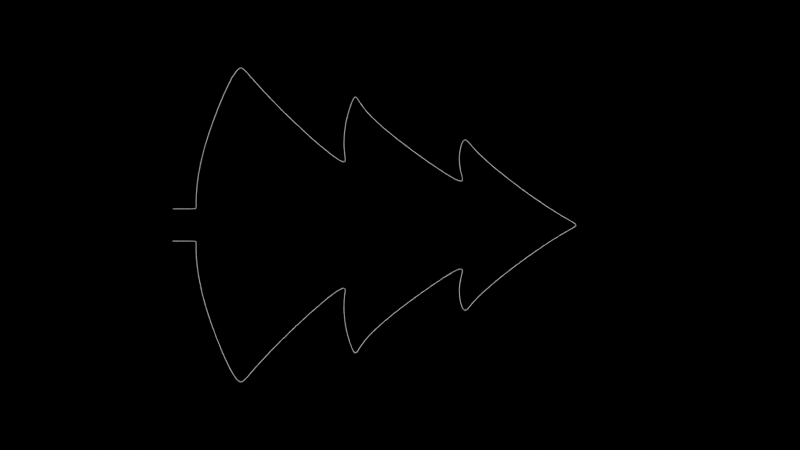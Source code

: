 # Source: outline.blend  (saved by Blender 3.6.13; exported with 4.5.12 LTS)
import bpy
from mathutils import Matrix  # noqa: F401  (used for matrix-valued properties, if any)

bpy.ops.wm.read_factory_settings(use_empty=True)
scene = bpy.context.scene
scene.name = 'Scene'

# ---- collections
col_collection = bpy.data.collections.new('Collection'); scene.collection.children.link(col_collection)

# ---- materials (node trees are filled in below, after node groups)
mat_material_001 = bpy.data.materials.new('Material.001')
mat_material_001.use_transparent_shadow = False

# ---- node groups
ng_auto_smooth = bpy.data.node_groups.new('Auto Smooth', 'GeometryNodeTree')
_s = ng_auto_smooth.interface.new_socket(name='Geometry', in_out='OUTPUT', socket_type='NodeSocketGeometry')
_s = ng_auto_smooth.interface.new_socket(name='Geometry', in_out='INPUT', socket_type='NodeSocketGeometry')
_s = ng_auto_smooth.interface.new_socket(name='Angle', in_out='INPUT', socket_type='NodeSocketFloat')
_s.subtype = 'ANGLE'
_s.min_value = 0.0
_s.max_value = 3.142
ng_auto_smooth.is_modifier = True
_N = ng_auto_smooth.nodes; _L = ng_auto_smooth.links
n0 = _N.new('NodeGroupOutput'); n0.name = 'Group Output'; n0.location = (480, -100)
n1 = _N.new('NodeGroupInput'); n1.name = 'Group Input'; n1.location = (-420, -300)
n2 = _N.new('NodeGroupInput'); n2.name = 'Group Input.001'; n2.location = (-60, -100)
n3 = _N.new('GeometryNodeSetShadeSmooth'); n3.name = 'Set Shade Smooth'; n3.location = (120, -100)
n3.domain = 'EDGE'
n4 = _N.new('GeometryNodeSetShadeSmooth'); n4.name = 'Set Shade Smooth.001'; n4.location = (300, -100)
n5 = _N.new('GeometryNodeInputMeshEdgeAngle'); n5.name = 'Edge Angle'; n5.location = (-420, -220)
n6 = _N.new('GeometryNodeInputEdgeSmooth'); n6.name = 'Is Edge Smooth'; n6.location = (-60, -160)
n7 = _N.new('GeometryNodeInputShadeSmooth'); n7.name = 'Is Face Smooth'; n7.location = (-240, -340)
n8 = _N.new('FunctionNodeBooleanMath'); n8.name = 'Boolean Math'; n8.location = (-60, -220)
n9 = _N.new('FunctionNodeCompare'); n9.name = 'Compare'; n9.location = (-240, -180)
n9.operation = 'LESS_EQUAL'
_L.new(n5.outputs[0], n9.inputs[0])
_L.new(n4.outputs[0], n0.inputs[0])
_L.new(n1.outputs[1], n9.inputs[1])
_L.new(n9.outputs[0], n8.inputs[0])
_L.new(n7.outputs[0], n8.inputs[1])
_L.new(n2.outputs[0], n3.inputs[0])
_L.new(n6.outputs[0], n3.inputs[1])
_L.new(n3.outputs[0], n4.inputs[0])
_L.new(n8.outputs[0], n3.inputs[2])
n0.is_active_output = True

# ---- material node trees
mat_material_001.use_nodes = True; mat_material_001.node_tree.nodes.clear()
_N = mat_material_001.node_tree.nodes; _L = mat_material_001.node_tree.links
n0 = _N.new('ShaderNodeOutputMaterial'); n0.name = 'Material Output'; n0.location = (300, 300)
n1 = _N.new('ShaderNodeEmission'); n1.name = 'Emission'; n1.location = (10, 300)
_L.new(n1.outputs[0], n0.inputs[0])
n0.is_active_output = True

# ---- world
world_world = bpy.data.worlds.new('World'); scene.world = world_world
world_world.use_nodes = True; world_world.node_tree.nodes.clear()
_N = world_world.node_tree.nodes; _L = world_world.node_tree.links
n0 = _N.new('ShaderNodeOutputWorld'); n0.name = 'World Output'; n0.location = (300, 300)
n1 = _N.new('ShaderNodeBackground'); n1.name = 'Background'; n1.location = (10, 300)
n1.inputs[0].default_value = (0.0, 0.0, 0.0, 1.0)
_L.new(n1.outputs[0], n0.inputs[0])
n0.is_active_output = True
world_world.color = (0.05088, 0.05088, 0.05088)
world_world.use_sun_shadow = False
world_world.sun_shadow_jitter_overblur = 0.0

# ---- cameras
cam_camera_001 = bpy.data.cameras.new('Camera.001')
cam_camera_001.type = 'ORTHO'
cam_camera_001.sensor_width = 100.0
cam_camera_001.ortho_scale = 1e+04
cam_camera_001.display_size = 1000.0
cam_camera_001.show_limits = True

# ---- meshes
me_circle = bpy.data.meshes.new('Circle')
me_circle.from_pydata([(0.0, 10.0, 0.0), (-10.0, 0.0, 0.0), (0.0, -10.0, 0.0), (10.0, 0.0, 0.0)], [(1, 0), (2, 1), (3, 2), (0, 3)], [])
_uv = me_circle.uv_layers.new(name='UVMap')
_uv.uv.foreach_set('vector', [])
me_circle.update()
me_mesh_003 = bpy.data.meshes.new('Mesh.003')
me_mesh_003.from_pydata([(4.03, -56.41, 0.0), (4.03, -54.83, 0.0), (4.031, -53.61, 0.0), (4.033, -52.67, 0.0), (4.038, -51.98, 0.0), (4.045, -51.48, 0.0), (4.058, -51.13, 0.0), (4.076, -50.9, 0.0), (4.102, -50.76, 0.0), (4.138, -50.67, 0.0), (4.185, -50.63, 0.0), (4.246, -50.6, 0.0), (4.322, -50.59, 0.0), (4.417, -50.58, 0.0), (4.532, -50.58, 0.0), (4.67, -50.57, 0.0), (4.834, -50.57, 0.0), (5.025, -50.57, 0.0), (5.245, -50.57, 0.0), (5.496, -50.57, 0.0), (5.778, -50.57, 0.0), (6.094, -50.56, 0.0), (6.443, -50.56, 0.0), (6.826, -50.54, 0.0), (7.243, -50.53, 0.0), (7.695, -50.51, 0.0), (8.182, -50.48, 0.0), (8.702, -50.44, 0.0), (9.256, -50.39, 0.0), (9.844, -50.34, 0.0), (10.46, -50.27, 0.0), (11.12, -50.19, 0.0), (11.8, -50.09, 0.0), (12.52, -49.98, 0.0), (13.27, -49.86, 0.0), (14.05, -49.72, 0.0), (14.86, -49.56, 0.0), (15.7, -49.38, 0.0), (16.58, -49.18, 0.0), (17.48, -48.96, 0.0), (18.41, -48.72, 0.0), (19.38, -48.46, 0.0), (20.36, -48.18, 0.0), (21.38, -47.88, 0.0), (22.41, -47.55, 0.0), (23.46, -47.21, 0.0), (24.52, -46.85, 0.0), (25.58, -46.48, 0.0), (26.65, -46.09, 0.0), (27.71, -45.7, 0.0), (28.76, -45.29, 0.0), (29.79, -44.89, 0.0), (30.78, -44.48, 0.0), (31.74, -44.08, 0.0), (32.65, -43.69, 0.0), (33.51, -43.3, 0.0), (34.31, -42.93, 0.0), (35.06, -42.58, 0.0), (35.74, -42.24, 0.0), (36.35, -41.92, 0.0), (36.9, -41.61, 0.0), (37.39, -41.33, 0.0), (37.8, -41.06, 0.0), (38.16, -40.81, 0.0), (38.46, -40.58, 0.0), (38.71, -40.37, 0.0), (38.9, -40.16, 0.0), (39.04, -39.97, 0.0), (39.14, -39.79, 0.0), (39.2, -39.62, 0.0), (39.22, -39.45, 0.0), (39.19, -39.28, 0.0), (39.13, -39.11, 0.0), (39.03, -38.93, 0.0), (38.88, -38.74, 0.0), (38.7, -38.54, 0.0), (38.48, -38.32, 0.0), (38.22, -38.07, 0.0), (37.91, -37.8, 0.0), (37.55, -37.49, 0.0), (37.16, -37.14, 0.0), (36.71, -36.75, 0.0), (36.22, -36.33, 0.0), (35.68, -35.86, 0.0), (35.1, -35.34, 0.0), (34.48, -34.78, 0.0), (33.82, -34.18, 0.0), (33.12, -33.54, 0.0), (32.39, -32.85, 0.0), (31.62, -32.13, 0.0), (30.83, -31.37, 0.0), (30.02, -30.58, 0.0), (29.19, -29.77, 0.0), (28.35, -28.93, 0.0), (27.5, -28.07, 0.0), (26.65, -27.2, 0.0), (25.79, -26.31, 0.0), (24.95, -25.43, 0.0), (24.11, -24.54, 0.0), (23.3, -23.66, 0.0), (22.5, -22.79, 0.0), (21.73, -21.94, 0.0), (21.0, -21.11, 0.0), (20.3, -20.31, 0.0), (19.65, -19.55, 0.0), (19.04, -18.83, 0.0), (18.49, -18.16, 0.0), (17.99, -17.53, 0.0), (17.54, -16.95, 0.0), (17.14, -16.42, 0.0), (16.8, -15.95, 0.0), (16.52, -15.53, 0.0), (16.29, -15.16, 0.0), (16.1, -14.83, 0.0), (15.96, -14.56, 0.0), (15.87, -14.32, 0.0), (15.81, -14.13, 0.0), (15.79, -13.97, 0.0), (15.8, -13.84, 0.0), (15.84, -13.74, 0.0), (15.9, -13.67, 0.0), (15.98, -13.62, 0.0), (16.09, -13.59, 0.0), (16.22, -13.57, 0.0), (16.37, -13.57, 0.0), (16.54, -13.58, 0.0), (16.73, -13.6, 0.0), (16.94, -13.63, 0.0), (17.18, -13.66, 0.0), (17.44, -13.69, 0.0), (17.73, -13.73, 0.0), (18.05, -13.76, 0.0), (18.39, -13.8, 0.0), (18.76, -13.83, 0.0), (19.16, -13.85, 0.0), (19.58, -13.87, 0.0), (20.02, -13.88, 0.0), (20.49, -13.89, 0.0), (20.97, -13.89, 0.0), (21.48, -13.87, 0.0), (22.0, -13.85, 0.0), (22.53, -13.81, 0.0), (23.07, -13.77, 0.0), (23.61, -13.71, 0.0), (24.16, -13.65, 0.0), (24.7, -13.57, 0.0), (25.24, -13.48, 0.0), (25.78, -13.38, 0.0), (26.31, -13.27, 0.0), (26.82, -13.16, 0.0), (27.33, -13.03, 0.0), (27.81, -12.91, 0.0), (28.28, -12.77, 0.0), (28.73, -12.64, 0.0), (29.15, -12.5, 0.0), (29.55, -12.37, 0.0), (29.93, -12.24, 0.0), (30.27, -12.11, 0.0), (30.59, -11.98, 0.0), (30.87, -11.86, 0.0), (31.13, -11.75, 0.0), (31.35, -11.64, 0.0), (31.54, -11.53, 0.0), (31.69, -11.43, 0.0), (31.81, -11.34, 0.0), (31.9, -11.24, 0.0), (31.95, -11.15, 0.0), (31.97, -11.06, 0.0), (31.95, -10.97, 0.0), (31.9, -10.87, 0.0), (31.82, -10.77, 0.0), (31.7, -10.67, 0.0), (31.55, -10.55, 0.0), (31.36, -10.42, 0.0), (31.14, -10.28, 0.0), (30.89, -10.12, 0.0), (30.62, -9.943, 0.0), (30.3, -9.739, 0.0), (29.96, -9.506, 0.0), (29.6, -9.241, 0.0), (29.2, -8.942, 0.0), (28.78, -8.604, 0.0), (28.32, -8.227, 0.0), (27.85, -7.808, 0.0), (27.35, -7.345, 0.0), (26.83, -6.84, 0.0), (26.29, -6.29, 0.0), (25.72, -5.697, 0.0), (25.14, -5.062, 0.0), (24.54, -4.386, 0.0), (23.92, -3.67, 0.0), (23.29, -2.919, 0.0), (22.64, -2.134, 0.0), (21.99, -1.318, 0.0), (21.32, -0.4766, 0.0), (20.65, 0.3876, 0.0), (19.97, 1.27, 0.0), (19.29, 2.165, 0.0), (18.62, 3.069, 0.0), (17.95, 3.976, 0.0), (17.29, 4.88, 0.0), (16.65, 5.775, 0.0), (16.02, 6.654, 0.0), (15.42, 7.512, 0.0), (14.84, 8.339, 0.0), (14.3, 9.131, 0.0), (13.8, 9.882, 0.0), (13.33, 10.59, 0.0), (12.91, 11.24, 0.0), (12.53, 11.84, 0.0), (12.2, 12.39, 0.0), (11.91, 12.89, 0.0), (11.67, 13.32, 0.0), (11.46, 13.71, 0.0), (11.3, 14.04, 0.0), (11.18, 14.33, 0.0), (11.09, 14.57, 0.0), (11.03, 14.78, 0.0), (10.99, 14.94, 0.0), (10.98, 15.08, 0.0), (10.99, 15.19, 0.0), (11.01, 15.28, 0.0), (11.05, 15.35, 0.0), (11.1, 15.41, 0.0), (11.17, 15.44, 0.0), (11.24, 15.47, 0.0), (11.33, 15.48, 0.0), (11.42, 15.49, 0.0), (11.53, 15.48, 0.0), (11.64, 15.47, 0.0), (11.77, 15.45, 0.0), (11.92, 15.43, 0.0), (12.08, 15.39, 0.0), (12.25, 15.35, 0.0), (12.44, 15.31, 0.0), (12.64, 15.26, 0.0), (12.86, 15.21, 0.0), (13.09, 15.15, 0.0), (13.34, 15.1, 0.0), (13.6, 15.04, 0.0), (13.88, 14.98, 0.0), (14.17, 14.93, 0.0), (14.47, 14.88, 0.0), (14.78, 14.84, 0.0), (15.11, 14.8, 0.0), (15.43, 14.76, 0.0), (15.77, 14.74, 0.0), (16.11, 14.73, 0.0), (16.46, 14.72, 0.0), (16.8, 14.72, 0.0), (17.15, 14.73, 0.0), (17.5, 14.75, 0.0), (17.84, 14.78, 0.0), (18.17, 14.82, 0.0), (18.5, 14.87, 0.0), (18.81, 14.92, 0.0), (19.12, 14.98, 0.0), (19.41, 15.05, 0.0), (19.68, 15.12, 0.0), (19.94, 15.2, 0.0), (20.18, 15.28, 0.0), (20.39, 15.36, 0.0), (20.59, 15.45, 0.0), (20.76, 15.54, 0.0), (20.91, 15.64, 0.0), (21.03, 15.73, 0.0), (21.13, 15.83, 0.0), (21.2, 15.93, 0.0), (21.25, 16.03, 0.0), (21.28, 16.13, 0.0), (21.27, 16.24, 0.0), (21.24, 16.35, 0.0), (21.19, 16.46, 0.0), (21.1, 16.58, 0.0), (20.99, 16.71, 0.0), (20.85, 16.85, 0.0), (20.69, 17.01, 0.0), (20.49, 17.18, 0.0), (20.26, 17.37, 0.0), (20.0, 17.59, 0.0), (19.71, 17.84, 0.0), (19.4, 18.12, 0.0), (19.04, 18.44, 0.0), (18.66, 18.79, 0.0), (18.25, 19.19, 0.0), (17.81, 19.63, 0.0), (17.33, 20.11, 0.0), (16.83, 20.63, 0.0), (16.31, 21.2, 0.0), (15.76, 21.81, 0.0), (15.19, 22.46, 0.0), (14.6, 23.14, 0.0), (13.99, 23.86, 0.0), (13.37, 24.61, 0.0), (12.74, 25.38, 0.0), (12.1, 26.18, 0.0), (11.46, 27.0, 0.0), (10.81, 27.83, 0.0), (10.17, 28.67, 0.0), (9.533, 29.51, 0.0), (8.903, 30.36, 0.0), (8.283, 31.21, 0.0), (7.676, 32.05, 0.0), (7.085, 32.88, 0.0), (6.512, 33.7, 0.0), (5.96, 34.49, 0.0), (5.432, 35.27, 0.0), (4.929, 36.01, 0.0), (4.454, 36.73, 0.0), (4.007, 37.41, 0.0), (3.59, 38.06, 0.0), (3.203, 38.67, 0.0), (2.846, 39.24, 0.0), (2.519, 39.77, 0.0), (2.221, 40.26, 0.0), (1.952, 40.72, 0.0), (1.709, 41.13, 0.0), (1.491, 41.51, 0.0), (1.296, 41.85, 0.0), (1.121, 42.15, 0.0), (0.964, 42.42, 0.0), (0.823, 42.67, 0.0), (0.6959, 42.88, 0.0), (0.5806, 43.06, 0.0), (0.4753, 43.21, 0.0), (0.3783, 43.34, 0.0), (0.2878, 43.44, 0.0), (0.2022, 43.52, 0.0), (0.12, 43.57, 0.0), (0.03979, 43.59, 0.0), (-0.03979, 43.59, 0.0), (-0.12, 43.57, 0.0), (-0.2022, 43.52, 0.0), (-0.2878, 43.44, 0.0), (-0.3783, 43.34, 0.0), (-0.4754, 43.21, 0.0), (-0.5806, 43.06, 0.0), (-0.6959, 42.88, 0.0), (-0.823, 42.67, 0.0), (-0.964, 42.42, 0.0), (-1.121, 42.15, 0.0), (-1.296, 41.85, 0.0), (-1.491, 41.51, 0.0), (-1.709, 41.13, 0.0), (-1.952, 40.72, 0.0), (-2.221, 40.26, 0.0), (-2.519, 39.77, 0.0), (-2.846, 39.24, 0.0), (-3.203, 38.67, 0.0), (-3.59, 38.06, 0.0), (-4.007, 37.41, 0.0), (-4.454, 36.73, 0.0), (-4.929, 36.01, 0.0), (-5.432, 35.27, 0.0), (-5.96, 34.49, 0.0), (-6.512, 33.7, 0.0), (-7.085, 32.88, 0.0), (-7.676, 32.05, 0.0), (-8.283, 31.21, 0.0), (-8.903, 30.36, 0.0), (-9.533, 29.51, 0.0), (-10.17, 28.67, 0.0), (-10.81, 27.83, 0.0), (-11.46, 27.0, 0.0), (-12.1, 26.18, 0.0), (-12.74, 25.38, 0.0), (-13.37, 24.61, 0.0), (-13.99, 23.86, 0.0), (-14.6, 23.14, 0.0), (-15.19, 22.46, 0.0), (-15.76, 21.81, 0.0), (-16.31, 21.2, 0.0), (-16.83, 20.63, 0.0), (-17.33, 20.11, 0.0), (-17.81, 19.63, 0.0), (-18.25, 19.19, 0.0), (-18.66, 18.79, 0.0), (-19.04, 18.44, 0.0), (-19.4, 18.12, 0.0), (-19.71, 17.84, 0.0), (-20.0, 17.59, 0.0), (-20.26, 17.37, 0.0), (-20.49, 17.18, 0.0), (-20.69, 17.01, 0.0), (-20.85, 16.85, 0.0), (-20.99, 16.71, 0.0), (-21.1, 16.58, 0.0), (-21.19, 16.46, 0.0), (-21.24, 16.35, 0.0), (-21.27, 16.24, 0.0), (-21.28, 16.13, 0.0), (-21.25, 16.03, 0.0), (-21.2, 15.93, 0.0), (-21.13, 15.83, 0.0), (-21.03, 15.73, 0.0), (-20.91, 15.64, 0.0), (-20.76, 15.54, 0.0), (-20.59, 15.45, 0.0), (-20.39, 15.36, 0.0), (-20.18, 15.28, 0.0), (-19.94, 15.2, 0.0), (-19.68, 15.12, 0.0), (-19.41, 15.05, 0.0), (-19.12, 14.98, 0.0), (-18.81, 14.92, 0.0), (-18.5, 14.87, 0.0), (-18.17, 14.82, 0.0), (-17.84, 14.78, 0.0), (-17.5, 14.75, 0.0), (-17.15, 14.73, 0.0), (-16.8, 14.72, 0.0), (-16.46, 14.72, 0.0), (-16.11, 14.73, 0.0), (-15.77, 14.74, 0.0), (-15.43, 14.76, 0.0), (-15.11, 14.8, 0.0), (-14.78, 14.84, 0.0), (-14.47, 14.88, 0.0), (-14.17, 14.93, 0.0), (-13.88, 14.98, 0.0), (-13.6, 15.04, 0.0), (-13.34, 15.1, 0.0), (-13.09, 15.15, 0.0), (-12.86, 15.21, 0.0), (-12.64, 15.26, 0.0), (-12.44, 15.31, 0.0), (-12.25, 15.35, 0.0), (-12.08, 15.39, 0.0), (-11.92, 15.43, 0.0), (-11.77, 15.45, 0.0), (-11.64, 15.47, 0.0), (-11.53, 15.48, 0.0), (-11.42, 15.49, 0.0), (-11.33, 15.48, 0.0), (-11.24, 15.47, 0.0), (-11.17, 15.44, 0.0), (-11.1, 15.41, 0.0), (-11.05, 15.35, 0.0), (-11.01, 15.28, 0.0), (-10.99, 15.19, 0.0), (-10.98, 15.08, 0.0), (-10.99, 14.94, 0.0), (-11.03, 14.78, 0.0), (-11.09, 14.57, 0.0), (-11.18, 14.33, 0.0), (-11.3, 14.04, 0.0), (-11.46, 13.71, 0.0), (-11.67, 13.32, 0.0), (-11.91, 12.89, 0.0), (-12.2, 12.39, 0.0), (-12.53, 11.84, 0.0), (-12.91, 11.24, 0.0), (-13.33, 10.59, 0.0), (-13.8, 9.882, 0.0), (-14.3, 9.131, 0.0), (-14.84, 8.339, 0.0), (-15.42, 7.512, 0.0), (-16.02, 6.654, 0.0), (-16.65, 5.775, 0.0), (-17.29, 4.88, 0.0), (-17.95, 3.976, 0.0), (-18.62, 3.069, 0.0), (-19.29, 2.165, 0.0), (-19.97, 1.27, 0.0), (-20.65, 0.3875, 0.0), (-21.32, -0.4767, 0.0), (-21.99, -1.318, 0.0), (-22.64, -2.134, 0.0), (-23.29, -2.919, 0.0), (-23.92, -3.67, 0.0), (-24.54, -4.386, 0.0), (-25.14, -5.062, 0.0), (-25.72, -5.697, 0.0), (-26.29, -6.29, 0.0), (-26.83, -6.84, 0.0), (-27.35, -7.345, 0.0), (-27.85, -7.808, 0.0), (-28.32, -8.227, 0.0), (-28.78, -8.604, 0.0), (-29.2, -8.942, 0.0), (-29.6, -9.241, 0.0), (-29.96, -9.506, 0.0), (-30.3, -9.739, 0.0), (-30.62, -9.943, 0.0), (-30.89, -10.12, 0.0), (-31.14, -10.28, 0.0), (-31.36, -10.42, 0.0), (-31.55, -10.55, 0.0), (-31.7, -10.67, 0.0), (-31.82, -10.77, 0.0), (-31.9, -10.87, 0.0), (-31.95, -10.97, 0.0), (-31.97, -11.06, 0.0), (-31.95, -11.15, 0.0), (-31.9, -11.24, 0.0), (-31.81, -11.34, 0.0), (-31.69, -11.43, 0.0), (-31.54, -11.53, 0.0), (-31.35, -11.64, 0.0), (-31.13, -11.75, 0.0), (-30.87, -11.86, 0.0), (-30.59, -11.98, 0.0), (-30.27, -12.11, 0.0), (-29.93, -12.24, 0.0), (-29.55, -12.37, 0.0), (-29.15, -12.5, 0.0), (-28.73, -12.64, 0.0), (-28.28, -12.77, 0.0), (-27.81, -12.91, 0.0), (-27.33, -13.03, 0.0), (-26.82, -13.16, 0.0), (-26.31, -13.27, 0.0), (-25.78, -13.38, 0.0), (-25.24, -13.48, 0.0), (-24.7, -13.57, 0.0), (-24.16, -13.65, 0.0), (-23.61, -13.71, 0.0), (-23.07, -13.77, 0.0), (-22.53, -13.81, 0.0), (-22.0, -13.85, 0.0), (-21.48, -13.87, 0.0), (-20.97, -13.89, 0.0), (-20.49, -13.89, 0.0), (-20.02, -13.88, 0.0), (-19.58, -13.87, 0.0), (-19.16, -13.85, 0.0), (-18.76, -13.83, 0.0), (-18.39, -13.8, 0.0), (-18.05, -13.76, 0.0), (-17.73, -13.73, 0.0), (-17.44, -13.69, 0.0), (-17.18, -13.66, 0.0), (-16.94, -13.63, 0.0), (-16.73, -13.6, 0.0), (-16.54, -13.58, 0.0), (-16.37, -13.57, 0.0), (-16.22, -13.57, 0.0), (-16.09, -13.59, 0.0), (-15.98, -13.62, 0.0), (-15.9, -13.67, 0.0), (-15.84, -13.74, 0.0), (-15.8, -13.84, 0.0), (-15.79, -13.97, 0.0), (-15.81, -14.13, 0.0), (-15.87, -14.32, 0.0), (-15.96, -14.56, 0.0), (-16.1, -14.83, 0.0), (-16.29, -15.16, 0.0), (-16.52, -15.53, 0.0), (-16.8, -15.95, 0.0), (-17.14, -16.42, 0.0), (-17.54, -16.95, 0.0), (-17.99, -17.53, 0.0), (-18.49, -18.16, 0.0), (-19.04, -18.83, 0.0), (-19.65, -19.55, 0.0), (-20.3, -20.31, 0.0), (-21.0, -21.11, 0.0), (-21.73, -21.94, 0.0), (-22.5, -22.79, 0.0), (-23.3, -23.66, 0.0), (-24.11, -24.54, 0.0), (-24.95, -25.43, 0.0), (-25.79, -26.31, 0.0), (-26.65, -27.2, 0.0), (-27.5, -28.07, 0.0), (-28.35, -28.93, 0.0), (-29.19, -29.77, 0.0), (-30.02, -30.58, 0.0), (-30.83, -31.37, 0.0), (-31.62, -32.13, 0.0), (-32.39, -32.85, 0.0), (-33.12, -33.54, 0.0), (-33.82, -34.18, 0.0), (-34.48, -34.78, 0.0), (-35.1, -35.34, 0.0), (-35.68, -35.86, 0.0), (-36.22, -36.33, 0.0), (-36.71, -36.75, 0.0), (-37.16, -37.14, 0.0), (-37.55, -37.49, 0.0), (-37.91, -37.8, 0.0), (-38.22, -38.07, 0.0), (-38.48, -38.32, 0.0), (-38.7, -38.54, 0.0), (-38.88, -38.74, 0.0), (-39.03, -38.93, 0.0), (-39.13, -39.11, 0.0), (-39.19, -39.28, 0.0), (-39.22, -39.45, 0.0), (-39.2, -39.62, 0.0), (-39.14, -39.79, 0.0), (-39.04, -39.97, 0.0), (-38.9, -40.16, 0.0), (-38.71, -40.37, 0.0), (-38.46, -40.58, 0.0), (-38.16, -40.81, 0.0), (-37.8, -41.06, 0.0), (-37.39, -41.33, 0.0), (-36.9, -41.61, 0.0), (-36.35, -41.92, 0.0), (-35.74, -42.24, 0.0), (-35.06, -42.58, 0.0), (-34.31, -42.93, 0.0), (-33.51, -43.3, 0.0), (-32.65, -43.69, 0.0), (-31.74, -44.08, 0.0), (-30.78, -44.48, 0.0), (-29.79, -44.89, 0.0), (-28.76, -45.29, 0.0), (-27.71, -45.7, 0.0), (-26.65, -46.09, 0.0), (-25.58, -46.48, 0.0), (-24.52, -46.85, 0.0), (-23.46, -47.21, 0.0), (-22.41, -47.55, 0.0), (-21.38, -47.88, 0.0), (-20.36, -48.18, 0.0), (-19.38, -48.46, 0.0), (-18.41, -48.72, 0.0), (-17.48, -48.96, 0.0), (-16.58, -49.18, 0.0), (-15.7, -49.38, 0.0), (-14.86, -49.56, 0.0), (-14.05, -49.72, 0.0), (-13.27, -49.86, 0.0), (-12.52, -49.98, 0.0), (-11.8, -50.09, 0.0), (-11.12, -50.19, 0.0), (-10.46, -50.27, 0.0), (-9.844, -50.34, 0.0), (-9.256, -50.39, 0.0), (-8.702, -50.44, 0.0), (-8.182, -50.48, 0.0), (-7.695, -50.51, 0.0), (-7.243, -50.53, 0.0), (-6.826, -50.54, 0.0), (-6.443, -50.56, 0.0), (-6.094, -50.56, 0.0), (-5.778, -50.57, 0.0), (-5.496, -50.57, 0.0), (-5.245, -50.57, 0.0), (-5.025, -50.57, 0.0), (-4.834, -50.57, 0.0), (-4.67, -50.57, 0.0), (-4.532, -50.58, 0.0), (-4.417, -50.58, 0.0), (-4.322, -50.59, 0.0), (-4.246, -50.6, 0.0), (-4.185, -50.63, 0.0), (-4.138, -50.67, 0.0), (-4.102, -50.76, 0.0), (-4.076, -50.9, 0.0), (-4.058, -51.13, 0.0), (-4.045, -51.48, 0.0), (-4.038, -51.98, 0.0), (-4.033, -52.67, 0.0), (-4.031, -53.61, 0.0), (-4.03, -54.83, 0.0), (-4.03, -56.41, 0.0), (4.03, -56.41, 10.0), (4.03, -54.83, 10.0), (4.031, -53.61, 10.0), (4.033, -52.67, 10.0), (4.038, -51.98, 10.0), (4.045, -51.48, 10.0), (4.058, -51.13, 10.0), (4.076, -50.9, 10.0), (4.102, -50.76, 10.0), (4.138, -50.67, 10.0), (4.185, -50.63, 10.0), (4.246, -50.6, 10.0), (4.322, -50.59, 10.0), (4.417, -50.58, 10.0), (4.532, -50.58, 10.0), (4.67, -50.57, 10.0), (4.834, -50.57, 10.0), (5.025, -50.57, 10.0), (5.245, -50.57, 10.0), (5.496, -50.57, 10.0), (5.778, -50.57, 10.0), (6.094, -50.56, 10.0), (6.443, -50.56, 10.0), (6.826, -50.54, 10.0), (7.243, -50.53, 10.0), (7.695, -50.51, 10.0), (8.182, -50.48, 10.0), (8.702, -50.44, 10.0), (9.256, -50.39, 10.0), (9.844, -50.34, 10.0), (10.46, -50.27, 10.0), (11.12, -50.19, 10.0), (11.8, -50.09, 10.0), (12.52, -49.98, 10.0), (13.27, -49.86, 10.0), (14.05, -49.72, 10.0), (14.86, -49.56, 10.0), (15.7, -49.38, 10.0), (16.58, -49.18, 10.0), (17.48, -48.96, 10.0), (18.41, -48.72, 10.0), (19.38, -48.46, 10.0), (20.36, -48.18, 10.0), (21.38, -47.88, 10.0), (22.41, -47.55, 10.0), (23.46, -47.21, 10.0), (24.52, -46.85, 10.0), (25.58, -46.48, 10.0), (26.65, -46.09, 10.0), (27.71, -45.7, 10.0), (28.76, -45.29, 10.0), (29.79, -44.89, 10.0), (30.78, -44.48, 10.0), (31.74, -44.08, 10.0), (32.65, -43.69, 10.0), (33.51, -43.3, 10.0), (34.31, -42.93, 10.0), (35.06, -42.58, 10.0), (35.74, -42.24, 10.0), (36.35, -41.92, 10.0), (36.9, -41.61, 10.0), (37.39, -41.33, 10.0), (37.8, -41.06, 10.0), (38.16, -40.81, 10.0), (38.46, -40.58, 10.0), (38.71, -40.37, 10.0), (38.9, -40.16, 10.0), (39.04, -39.97, 10.0), (39.14, -39.79, 10.0), (39.2, -39.62, 10.0), (39.22, -39.45, 10.0), (39.19, -39.28, 10.0), (39.13, -39.11, 10.0), (39.03, -38.93, 10.0), (38.88, -38.74, 10.0), (38.7, -38.54, 10.0), (38.48, -38.32, 10.0), (38.22, -38.07, 10.0), (37.91, -37.8, 10.0), (37.55, -37.49, 10.0), (37.16, -37.14, 10.0), (36.71, -36.75, 10.0), (36.22, -36.33, 10.0), (35.68, -35.86, 10.0), (35.1, -35.34, 10.0), (34.48, -34.78, 10.0), (33.82, -34.18, 10.0), (33.12, -33.54, 10.0), (32.39, -32.85, 10.0), (31.62, -32.13, 10.0), (30.83, -31.37, 10.0), (30.02, -30.58, 10.0), (29.19, -29.77, 10.0), (28.35, -28.93, 10.0), (27.5, -28.07, 10.0), (26.65, -27.2, 10.0), (25.79, -26.31, 10.0), (24.95, -25.43, 10.0), (24.11, -24.54, 10.0), (23.3, -23.66, 10.0), (22.5, -22.79, 10.0), (21.73, -21.94, 10.0), (21.0, -21.11, 10.0), (20.3, -20.31, 10.0), (19.65, -19.55, 10.0), (19.04, -18.83, 10.0), (18.49, -18.16, 10.0), (17.99, -17.53, 10.0), (17.54, -16.95, 10.0), (17.14, -16.42, 10.0), (16.8, -15.95, 10.0), (16.52, -15.53, 10.0), (16.29, -15.16, 10.0), (16.1, -14.83, 10.0), (15.96, -14.56, 10.0), (15.87, -14.32, 10.0), (15.81, -14.13, 10.0), (15.79, -13.97, 10.0), (15.8, -13.84, 10.0), (15.84, -13.74, 10.0), (15.9, -13.67, 10.0), (15.98, -13.62, 10.0), (16.09, -13.59, 10.0), (16.22, -13.57, 10.0), (16.37, -13.57, 10.0), (16.54, -13.58, 10.0), (16.73, -13.6, 10.0), (16.94, -13.63, 10.0), (17.18, -13.66, 10.0), (17.44, -13.69, 10.0), (17.73, -13.73, 10.0), (18.05, -13.76, 10.0), (18.39, -13.8, 10.0), (18.76, -13.83, 10.0), (19.16, -13.85, 10.0), (19.58, -13.87, 10.0), (20.02, -13.88, 10.0), (20.49, -13.89, 10.0), (20.97, -13.89, 10.0), (21.48, -13.87, 10.0), (22.0, -13.85, 10.0), (22.53, -13.81, 10.0), (23.07, -13.77, 10.0), (23.61, -13.71, 10.0), (24.16, -13.65, 10.0), (24.7, -13.57, 10.0), (25.24, -13.48, 10.0), (25.78, -13.38, 10.0), (26.31, -13.27, 10.0), (26.82, -13.16, 10.0), (27.33, -13.03, 10.0), (27.81, -12.91, 10.0), (28.28, -12.77, 10.0), (28.73, -12.64, 10.0), (29.15, -12.5, 10.0), (29.55, -12.37, 10.0), (29.93, -12.24, 10.0), (30.27, -12.11, 10.0), (30.59, -11.98, 10.0), (30.87, -11.86, 10.0), (31.13, -11.75, 10.0), (31.35, -11.64, 10.0), (31.54, -11.53, 10.0), (31.69, -11.43, 10.0), (31.81, -11.34, 10.0), (31.9, -11.24, 10.0), (31.95, -11.15, 10.0), (31.97, -11.06, 10.0), (31.95, -10.97, 10.0), (31.9, -10.87, 10.0), (31.82, -10.77, 10.0), (31.7, -10.67, 10.0), (31.55, -10.55, 10.0), (31.36, -10.42, 10.0), (31.14, -10.28, 10.0), (30.89, -10.12, 10.0), (30.62, -9.943, 10.0), (30.3, -9.739, 10.0), (29.96, -9.506, 10.0), (29.6, -9.241, 10.0), (29.2, -8.942, 10.0), (28.78, -8.604, 10.0), (28.32, -8.227, 10.0), (27.85, -7.808, 10.0), (27.35, -7.345, 10.0), (26.83, -6.84, 10.0), (26.29, -6.29, 10.0), (25.72, -5.697, 10.0), (25.14, -5.062, 10.0), (24.54, -4.386, 10.0), (23.92, -3.67, 10.0), (23.29, -2.919, 10.0), (22.64, -2.134, 10.0), (21.99, -1.318, 10.0), (21.32, -0.4766, 10.0), (20.65, 0.3876, 10.0), (19.97, 1.27, 10.0), (19.29, 2.165, 10.0), (18.62, 3.069, 10.0), (17.95, 3.976, 10.0), (17.29, 4.88, 10.0), (16.65, 5.775, 10.0), (16.02, 6.654, 10.0), (15.42, 7.512, 10.0), (14.84, 8.339, 10.0), (14.3, 9.131, 10.0), (13.8, 9.882, 10.0), (13.33, 10.59, 10.0), (12.91, 11.24, 10.0), (12.53, 11.84, 10.0), (12.2, 12.39, 10.0), (11.91, 12.89, 10.0), (11.67, 13.32, 10.0), (11.46, 13.71, 10.0), (11.3, 14.04, 10.0), (11.18, 14.33, 10.0), (11.09, 14.57, 10.0), (11.03, 14.78, 10.0), (10.99, 14.94, 10.0), (10.98, 15.08, 10.0), (10.99, 15.19, 10.0), (11.01, 15.28, 10.0), (11.05, 15.35, 10.0), (11.1, 15.41, 10.0), (11.17, 15.44, 10.0), (11.24, 15.47, 10.0), (11.33, 15.48, 10.0), (11.42, 15.49, 10.0), (11.53, 15.48, 10.0), (11.64, 15.47, 10.0), (11.77, 15.45, 10.0), (11.92, 15.43, 10.0), (12.08, 15.39, 10.0), (12.25, 15.35, 10.0), (12.44, 15.31, 10.0), (12.64, 15.26, 10.0), (12.86, 15.21, 10.0), (13.09, 15.15, 10.0), (13.34, 15.1, 10.0), (13.6, 15.04, 10.0), (13.88, 14.98, 10.0), (14.17, 14.93, 10.0), (14.47, 14.88, 10.0), (14.78, 14.84, 10.0), (15.11, 14.8, 10.0), (15.43, 14.76, 10.0), (15.77, 14.74, 10.0), (16.11, 14.73, 10.0), (16.46, 14.72, 10.0), (16.8, 14.72, 10.0), (17.15, 14.73, 10.0), (17.5, 14.75, 10.0), (17.84, 14.78, 10.0), (18.17, 14.82, 10.0), (18.5, 14.87, 10.0), (18.81, 14.92, 10.0), (19.12, 14.98, 10.0), (19.41, 15.05, 10.0), (19.68, 15.12, 10.0), (19.94, 15.2, 10.0), (20.18, 15.28, 10.0), (20.39, 15.36, 10.0), (20.59, 15.45, 10.0), (20.76, 15.54, 10.0), (20.91, 15.64, 10.0), (21.03, 15.73, 10.0), (21.13, 15.83, 10.0), (21.2, 15.93, 10.0), (21.25, 16.03, 10.0), (21.28, 16.13, 10.0), (21.27, 16.24, 10.0), (21.24, 16.35, 10.0), (21.19, 16.46, 10.0), (21.1, 16.58, 10.0), (20.99, 16.71, 10.0), (20.85, 16.85, 10.0), (20.69, 17.01, 10.0), (20.49, 17.18, 10.0), (20.26, 17.37, 10.0), (20.0, 17.59, 10.0), (19.71, 17.84, 10.0), (19.4, 18.12, 10.0), (19.04, 18.44, 10.0), (18.66, 18.79, 10.0), (18.25, 19.19, 10.0), (17.81, 19.63, 10.0), (17.33, 20.11, 10.0), (16.83, 20.63, 10.0), (16.31, 21.2, 10.0), (15.76, 21.81, 10.0), (15.19, 22.46, 10.0), (14.6, 23.14, 10.0), (13.99, 23.86, 10.0), (13.37, 24.61, 10.0), (12.74, 25.38, 10.0), (12.1, 26.18, 10.0), (11.46, 27.0, 10.0), (10.81, 27.83, 10.0), (10.17, 28.67, 10.0), (9.533, 29.51, 10.0), (8.903, 30.36, 10.0), (8.283, 31.21, 10.0), (7.676, 32.05, 10.0), (7.085, 32.88, 10.0), (6.512, 33.7, 10.0), (5.96, 34.49, 10.0), (5.432, 35.27, 10.0), (4.929, 36.01, 10.0), (4.454, 36.73, 10.0), (4.007, 37.41, 10.0), (3.59, 38.06, 10.0), (3.203, 38.67, 10.0), (2.846, 39.24, 10.0), (2.519, 39.77, 10.0), (2.221, 40.26, 10.0), (1.952, 40.72, 10.0), (1.709, 41.13, 10.0), (1.491, 41.51, 10.0), (1.296, 41.85, 10.0), (1.121, 42.15, 10.0), (0.964, 42.42, 10.0), (0.823, 42.67, 10.0), (0.6959, 42.88, 10.0), (0.5806, 43.06, 10.0), (0.4753, 43.21, 10.0), (0.3783, 43.34, 10.0), (0.2878, 43.44, 10.0), (0.2022, 43.52, 10.0), (0.12, 43.57, 10.0), (0.03979, 43.59, 10.0), (-0.03979, 43.59, 10.0), (-0.12, 43.57, 10.0), (-0.2022, 43.52, 10.0), (-0.2878, 43.44, 10.0), (-0.3783, 43.34, 10.0), (-0.4754, 43.21, 10.0), (-0.5806, 43.06, 10.0), (-0.6959, 42.88, 10.0), (-0.823, 42.67, 10.0), (-0.964, 42.42, 10.0), (-1.121, 42.15, 10.0), (-1.296, 41.85, 10.0), (-1.491, 41.51, 10.0), (-1.709, 41.13, 10.0), (-1.952, 40.72, 10.0), (-2.221, 40.26, 10.0), (-2.519, 39.77, 10.0), (-2.846, 39.24, 10.0), (-3.203, 38.67, 10.0), (-3.59, 38.06, 10.0), (-4.007, 37.41, 10.0), (-4.454, 36.73, 10.0), (-4.929, 36.01, 10.0), (-5.432, 35.27, 10.0), (-5.96, 34.49, 10.0), (-6.512, 33.7, 10.0), (-7.085, 32.88, 10.0), (-7.676, 32.05, 10.0), (-8.283, 31.21, 10.0), (-8.903, 30.36, 10.0), (-9.533, 29.51, 10.0), (-10.17, 28.67, 10.0), (-10.81, 27.83, 10.0), (-11.46, 27.0, 10.0), (-12.1, 26.18, 10.0), (-12.74, 25.38, 10.0), (-13.37, 24.61, 10.0), (-13.99, 23.86, 10.0), (-14.6, 23.14, 10.0), (-15.19, 22.46, 10.0), (-15.76, 21.81, 10.0), (-16.31, 21.2, 10.0), (-16.83, 20.63, 10.0), (-17.33, 20.11, 10.0), (-17.81, 19.63, 10.0), (-18.25, 19.19, 10.0), (-18.66, 18.79, 10.0), (-19.04, 18.44, 10.0), (-19.4, 18.12, 10.0), (-19.71, 17.84, 10.0), (-20.0, 17.59, 10.0), (-20.26, 17.37, 10.0), (-20.49, 17.18, 10.0), (-20.69, 17.01, 10.0), (-20.85, 16.85, 10.0), (-20.99, 16.71, 10.0), (-21.1, 16.58, 10.0), (-21.19, 16.46, 10.0), (-21.24, 16.35, 10.0), (-21.27, 16.24, 10.0), (-21.28, 16.13, 10.0), (-21.25, 16.03, 10.0), (-21.2, 15.93, 10.0), (-21.13, 15.83, 10.0), (-21.03, 15.73, 10.0), (-20.91, 15.64, 10.0), (-20.76, 15.54, 10.0), (-20.59, 15.45, 10.0), (-20.39, 15.36, 10.0), (-20.18, 15.28, 10.0), (-19.94, 15.2, 10.0), (-19.68, 15.12, 10.0), (-19.41, 15.05, 10.0), (-19.12, 14.98, 10.0), (-18.81, 14.92, 10.0), (-18.5, 14.87, 10.0), (-18.17, 14.82, 10.0), (-17.84, 14.78, 10.0), (-17.5, 14.75, 10.0), (-17.15, 14.73, 10.0), (-16.8, 14.72, 10.0), (-16.46, 14.72, 10.0), (-16.11, 14.73, 10.0), (-15.77, 14.74, 10.0), (-15.43, 14.76, 10.0), (-15.11, 14.8, 10.0), (-14.78, 14.84, 10.0), (-14.47, 14.88, 10.0), (-14.17, 14.93, 10.0), (-13.88, 14.98, 10.0), (-13.6, 15.04, 10.0), (-13.34, 15.1, 10.0), (-13.09, 15.15, 10.0), (-12.86, 15.21, 10.0), (-12.64, 15.26, 10.0), (-12.44, 15.31, 10.0), (-12.25, 15.35, 10.0), (-12.08, 15.39, 10.0), (-11.92, 15.43, 10.0), (-11.77, 15.45, 10.0), (-11.64, 15.47, 10.0), (-11.53, 15.48, 10.0), (-11.42, 15.49, 10.0), (-11.33, 15.48, 10.0), (-11.24, 15.47, 10.0), (-11.17, 15.44, 10.0), (-11.1, 15.41, 10.0), (-11.05, 15.35, 10.0), (-11.01, 15.28, 10.0), (-10.99, 15.19, 10.0), (-10.98, 15.08, 10.0), (-10.99, 14.94, 10.0), (-11.03, 14.78, 10.0), (-11.09, 14.57, 10.0), (-11.18, 14.33, 10.0), (-11.3, 14.04, 10.0), (-11.46, 13.71, 10.0), (-11.67, 13.32, 10.0), (-11.91, 12.89, 10.0), (-12.2, 12.39, 10.0), (-12.53, 11.84, 10.0), (-12.91, 11.24, 10.0), (-13.33, 10.59, 10.0), (-13.8, 9.882, 10.0), (-14.3, 9.131, 10.0), (-14.84, 8.339, 10.0), (-15.42, 7.512, 10.0), (-16.02, 6.654, 10.0), (-16.65, 5.775, 10.0), (-17.29, 4.88, 10.0), (-17.95, 3.976, 10.0), (-18.62, 3.069, 10.0), (-19.29, 2.165, 10.0), (-19.97, 1.27, 10.0), (-20.65, 0.3875, 10.0), (-21.32, -0.4767, 10.0), (-21.99, -1.318, 10.0), (-22.64, -2.134, 10.0), (-23.29, -2.919, 10.0), (-23.92, -3.67, 10.0), (-24.54, -4.386, 10.0), (-25.14, -5.062, 10.0), (-25.72, -5.697, 10.0), (-26.29, -6.29, 10.0), (-26.83, -6.84, 10.0), (-27.35, -7.345, 10.0), (-27.85, -7.808, 10.0), (-28.32, -8.227, 10.0), (-28.78, -8.604, 10.0), (-29.2, -8.942, 10.0), (-29.6, -9.241, 10.0), (-29.96, -9.506, 10.0), (-30.3, -9.739, 10.0), (-30.62, -9.943, 10.0), (-30.89, -10.12, 10.0), (-31.14, -10.28, 10.0), (-31.36, -10.42, 10.0), (-31.55, -10.55, 10.0), (-31.7, -10.67, 10.0), (-31.82, -10.77, 10.0), (-31.9, -10.87, 10.0), (-31.95, -10.97, 10.0), (-31.97, -11.06, 10.0), (-31.95, -11.15, 10.0), (-31.9, -11.24, 10.0), (-31.81, -11.34, 10.0), (-31.69, -11.43, 10.0), (-31.54, -11.53, 10.0), (-31.35, -11.64, 10.0), (-31.13, -11.75, 10.0), (-30.87, -11.86, 10.0), (-30.59, -11.98, 10.0), (-30.27, -12.11, 10.0), (-29.93, -12.24, 10.0), (-29.55, -12.37, 10.0), (-29.15, -12.5, 10.0), (-28.73, -12.64, 10.0), (-28.28, -12.77, 10.0), (-27.81, -12.91, 10.0), (-27.33, -13.03, 10.0), (-26.82, -13.16, 10.0), (-26.31, -13.27, 10.0), (-25.78, -13.38, 10.0), (-25.24, -13.48, 10.0), (-24.7, -13.57, 10.0), (-24.16, -13.65, 10.0), (-23.61, -13.71, 10.0), (-23.07, -13.77, 10.0), (-22.53, -13.81, 10.0), (-22.0, -13.85, 10.0), (-21.48, -13.87, 10.0), (-20.97, -13.89, 10.0), (-20.49, -13.89, 10.0), (-20.02, -13.88, 10.0), (-19.58, -13.87, 10.0), (-19.16, -13.85, 10.0), (-18.76, -13.83, 10.0), (-18.39, -13.8, 10.0), (-18.05, -13.76, 10.0), (-17.73, -13.73, 10.0), (-17.44, -13.69, 10.0), (-17.18, -13.66, 10.0), (-16.94, -13.63, 10.0), (-16.73, -13.6, 10.0), (-16.54, -13.58, 10.0), (-16.37, -13.57, 10.0), (-16.22, -13.57, 10.0), (-16.09, -13.59, 10.0), (-15.98, -13.62, 10.0), (-15.9, -13.67, 10.0), (-15.84, -13.74, 10.0), (-15.8, -13.84, 10.0), (-15.79, -13.97, 10.0), (-15.81, -14.13, 10.0), (-15.87, -14.32, 10.0), (-15.96, -14.56, 10.0), (-16.1, -14.83, 10.0), (-16.29, -15.16, 10.0), (-16.52, -15.53, 10.0), (-16.8, -15.95, 10.0), (-17.14, -16.42, 10.0), (-17.54, -16.95, 10.0), (-17.99, -17.53, 10.0), (-18.49, -18.16, 10.0), (-19.04, -18.83, 10.0), (-19.65, -19.55, 10.0), (-20.3, -20.31, 10.0), (-21.0, -21.11, 10.0), (-21.73, -21.94, 10.0), (-22.5, -22.79, 10.0), (-23.3, -23.66, 10.0), (-24.11, -24.54, 10.0), (-24.95, -25.43, 10.0), (-25.79, -26.31, 10.0), (-26.65, -27.2, 10.0), (-27.5, -28.07, 10.0), (-28.35, -28.93, 10.0), (-29.19, -29.77, 10.0), (-30.02, -30.58, 10.0), (-30.83, -31.37, 10.0), (-31.62, -32.13, 10.0), (-32.39, -32.85, 10.0), (-33.12, -33.54, 10.0), (-33.82, -34.18, 10.0), (-34.48, -34.78, 10.0), (-35.1, -35.34, 10.0), (-35.68, -35.86, 10.0), (-36.22, -36.33, 10.0), (-36.71, -36.75, 10.0), (-37.16, -37.14, 10.0), (-37.55, -37.49, 10.0), (-37.91, -37.8, 10.0), (-38.22, -38.07, 10.0), (-38.48, -38.32, 10.0), (-38.7, -38.54, 10.0), (-38.88, -38.74, 10.0), (-39.03, -38.93, 10.0), (-39.13, -39.11, 10.0), (-39.19, -39.28, 10.0), (-39.22, -39.45, 10.0), (-39.2, -39.62, 10.0), (-39.14, -39.79, 10.0), (-39.04, -39.97, 10.0), (-38.9, -40.16, 10.0), (-38.71, -40.37, 10.0), (-38.46, -40.58, 10.0), (-38.16, -40.81, 10.0), (-37.8, -41.06, 10.0), (-37.39, -41.33, 10.0), (-36.9, -41.61, 10.0), (-36.35, -41.92, 10.0), (-35.74, -42.24, 10.0), (-35.06, -42.58, 10.0), (-34.31, -42.93, 10.0), (-33.51, -43.3, 10.0), (-32.65, -43.69, 10.0), (-31.74, -44.08, 10.0), (-30.78, -44.48, 10.0), (-29.79, -44.89, 10.0), (-28.76, -45.29, 10.0), (-27.71, -45.7, 10.0), (-26.65, -46.09, 10.0), (-25.58, -46.48, 10.0), (-24.52, -46.85, 10.0), (-23.46, -47.21, 10.0), (-22.41, -47.55, 10.0), (-21.38, -47.88, 10.0), (-20.36, -48.18, 10.0), (-19.38, -48.46, 10.0), (-18.41, -48.72, 10.0), (-17.48, -48.96, 10.0), (-16.58, -49.18, 10.0), (-15.7, -49.38, 10.0), (-14.86, -49.56, 10.0), (-14.05, -49.72, 10.0), (-13.27, -49.86, 10.0), (-12.52, -49.98, 10.0), (-11.8, -50.09, 10.0), (-11.12, -50.19, 10.0), (-10.46, -50.27, 10.0), (-9.844, -50.34, 10.0), (-9.256, -50.39, 10.0), (-8.702, -50.44, 10.0), (-8.182, -50.48, 10.0), (-7.695, -50.51, 10.0), (-7.243, -50.53, 10.0), (-6.826, -50.54, 10.0), (-6.443, -50.56, 10.0), (-6.094, -50.56, 10.0), (-5.778, -50.57, 10.0), (-5.496, -50.57, 10.0), (-5.245, -50.57, 10.0), (-5.025, -50.57, 10.0), (-4.834, -50.57, 10.0), (-4.67, -50.57, 10.0), (-4.532, -50.58, 10.0), (-4.417, -50.58, 10.0), (-4.322, -50.59, 10.0), (-4.246, -50.6, 10.0), (-4.185, -50.63, 10.0), (-4.138, -50.67, 10.0), (-4.102, -50.76, 10.0), (-4.076, -50.9, 10.0), (-4.058, -51.13, 10.0), (-4.045, -51.48, 10.0), (-4.038, -51.98, 10.0), (-4.033, -52.67, 10.0), (-4.031, -53.61, 10.0), (-4.03, -54.83, 10.0), (-4.03, -56.41, 10.0)], [], [(84, 85, 745, 744), (497, 498, 1158, 1157), (291, 292, 952, 951), (85, 86, 746, 745), (498, 499, 1159, 1158), (292, 293, 953, 952), (86, 87, 747, 746), (499, 500, 1160, 1159), (293, 294, 954, 953), (87, 88, 748, 747), (500, 501, 1161, 1160), (294, 295, 955, 954), (88, 89, 749, 748), (501, 502, 1162, 1161), (295, 296, 956, 955), (89, 90, 750, 749), (502, 503, 1163, 1162), (296, 297, 957, 956), (90, 91, 751, 750), (503, 504, 1164, 1163), (297, 298, 958, 957), (91, 92, 752, 751), (504, 505, 1165, 1164), (298, 299, 959, 958), (92, 93, 753, 752), (505, 506, 1166, 1165), (299, 300, 960, 959), (93, 94, 754, 753), (506, 507, 1167, 1166), (300, 301, 961, 960), (94, 95, 755, 754), (507, 508, 1168, 1167), (301, 302, 962, 961), (95, 96, 756, 755), (508, 509, 1169, 1168), (302, 303, 963, 962), (96, 97, 757, 756), (509, 510, 1170, 1169), (303, 304, 964, 963), (97, 98, 758, 757), (510, 511, 1171, 1170), (304, 305, 965, 964), (98, 99, 759, 758), (511, 512, 1172, 1171), (305, 306, 966, 965), (99, 100, 760, 759), (512, 513, 1173, 1172), (306, 307, 967, 966), (100, 101, 761, 760), (513, 514, 1174, 1173), (307, 308, 968, 967), (101, 102, 762, 761), (514, 515, 1175, 1174), (308, 309, 969, 968), (102, 103, 763, 762), (515, 516, 1176, 1175), (309, 310, 970, 969), (103, 104, 764, 763), (516, 517, 1177, 1176), (310, 311, 971, 970), (104, 105, 765, 764), (517, 518, 1178, 1177), (311, 312, 972, 971), (105, 106, 766, 765), (518, 519, 1179, 1178), (312, 313, 973, 972), (106, 107, 767, 766), (519, 520, 1180, 1179), (313, 314, 974, 973), (107, 108, 768, 767), (520, 521, 1181, 1180), (314, 315, 975, 974), (108, 109, 769, 768), (521, 522, 1182, 1181), (315, 316, 976, 975), (109, 110, 770, 769), (522, 523, 1183, 1182), (316, 317, 977, 976), (110, 111, 771, 770), (523, 524, 1184, 1183), (317, 318, 978, 977), (111, 112, 772, 771), (524, 525, 1185, 1184), (318, 319, 979, 978), (112, 113, 773, 772), (525, 526, 1186, 1185), (319, 320, 980, 979), (113, 114, 774, 773), (526, 527, 1187, 1186), (320, 321, 981, 980), (114, 115, 775, 774), (527, 528, 1188, 1187), (321, 322, 982, 981), (115, 116, 776, 775), (528, 529, 1189, 1188), (322, 323, 983, 982), (116, 117, 777, 776), (529, 530, 1190, 1189), (323, 324, 984, 983), (117, 118, 778, 777), (530, 531, 1191, 1190), (324, 325, 985, 984), (118, 119, 779, 778), (531, 532, 1192, 1191), (325, 326, 986, 985), (119, 120, 780, 779), (532, 533, 1193, 1192), (326, 327, 987, 986), (120, 121, 781, 780), (533, 534, 1194, 1193), (327, 328, 988, 987), (121, 122, 782, 781), (534, 535, 1195, 1194), (328, 329, 989, 988), (122, 123, 783, 782), (535, 536, 1196, 1195), (329, 330, 990, 989), (123, 124, 784, 783), (536, 537, 1197, 1196), (330, 331, 991, 990), (124, 125, 785, 784), (537, 538, 1198, 1197), (331, 332, 992, 991), (125, 126, 786, 785), (538, 539, 1199, 1198), (332, 333, 993, 992), (126, 127, 787, 786), (539, 540, 1200, 1199), (333, 334, 994, 993), (127, 128, 788, 787), (540, 541, 1201, 1200), (334, 335, 995, 994), (128, 129, 789, 788), (541, 542, 1202, 1201), (335, 336, 996, 995), (129, 130, 790, 789), (542, 543, 1203, 1202), (336, 337, 997, 996), (130, 131, 791, 790), (543, 544, 1204, 1203), (337, 338, 998, 997), (131, 132, 792, 791), (544, 545, 1205, 1204), (338, 339, 999, 998), (132, 133, 793, 792), (545, 546, 1206, 1205), (339, 340, 1000, 999), (133, 134, 794, 793), (546, 547, 1207, 1206), (340, 341, 1001, 1000), (134, 135, 795, 794), (547, 548, 1208, 1207), (341, 342, 1002, 1001), (135, 136, 796, 795), (548, 549, 1209, 1208), (342, 343, 1003, 1002), (136, 137, 797, 796), (549, 550, 1210, 1209), (343, 344, 1004, 1003), (137, 138, 798, 797), (550, 551, 1211, 1210), (344, 345, 1005, 1004), (138, 139, 799, 798), (551, 552, 1212, 1211), (345, 346, 1006, 1005), (139, 140, 800, 799), (552, 553, 1213, 1212), (346, 347, 1007, 1006), (140, 141, 801, 800), (553, 554, 1214, 1213), (347, 348, 1008, 1007), (141, 142, 802, 801), (554, 555, 1215, 1214), (348, 349, 1009, 1008), (142, 143, 803, 802), (555, 556, 1216, 1215), (349, 350, 1010, 1009), (143, 144, 804, 803), (556, 557, 1217, 1216), (350, 351, 1011, 1010), (144, 145, 805, 804), (557, 558, 1218, 1217), (351, 352, 1012, 1011), (145, 146, 806, 805), (558, 559, 1219, 1218), (352, 353, 1013, 1012), (146, 147, 807, 806), (559, 560, 1220, 1219), (353, 354, 1014, 1013), (147, 148, 808, 807), (560, 561, 1221, 1220), (354, 355, 1015, 1014), (148, 149, 809, 808), (561, 562, 1222, 1221), (355, 356, 1016, 1015), (149, 150, 810, 809), (562, 563, 1223, 1222), (356, 357, 1017, 1016), (150, 151, 811, 810), (563, 564, 1224, 1223), (357, 358, 1018, 1017), (151, 152, 812, 811), (564, 565, 1225, 1224), (358, 359, 1019, 1018), (152, 153, 813, 812), (565, 566, 1226, 1225), (359, 360, 1020, 1019), (153, 154, 814, 813), (566, 567, 1227, 1226), (360, 361, 1021, 1020), (154, 155, 815, 814), (567, 568, 1228, 1227), (361, 362, 1022, 1021), (155, 156, 816, 815), (568, 569, 1229, 1228), (362, 363, 1023, 1022), (156, 157, 817, 816), (569, 570, 1230, 1229), (363, 364, 1024, 1023), (157, 158, 818, 817), (570, 571, 1231, 1230), (364, 365, 1025, 1024), (158, 159, 819, 818), (571, 572, 1232, 1231), (365, 366, 1026, 1025), (159, 160, 820, 819), (572, 573, 1233, 1232), (366, 367, 1027, 1026), (160, 161, 821, 820), (573, 574, 1234, 1233), (367, 368, 1028, 1027), (161, 162, 822, 821), (574, 575, 1235, 1234), (368, 369, 1029, 1028), (162, 163, 823, 822), (575, 576, 1236, 1235), (369, 370, 1030, 1029), (163, 164, 824, 823), (576, 577, 1237, 1236), (370, 371, 1031, 1030), (164, 165, 825, 824), (577, 578, 1238, 1237), (371, 372, 1032, 1031), (165, 166, 826, 825), (578, 579, 1239, 1238), (372, 373, 1033, 1032), (166, 167, 827, 826), (579, 580, 1240, 1239), (373, 374, 1034, 1033), (167, 168, 828, 827), (580, 581, 1241, 1240), (374, 375, 1035, 1034), (168, 169, 829, 828), (581, 582, 1242, 1241), (375, 376, 1036, 1035), (169, 170, 830, 829), (582, 583, 1243, 1242), (376, 377, 1037, 1036), (170, 171, 831, 830), (583, 584, 1244, 1243), (377, 378, 1038, 1037), (171, 172, 832, 831), (584, 585, 1245, 1244), (378, 379, 1039, 1038), (172, 173, 833, 832), (585, 586, 1246, 1245), (379, 380, 1040, 1039), (173, 174, 834, 833), (586, 587, 1247, 1246), (380, 381, 1041, 1040), (174, 175, 835, 834), (587, 588, 1248, 1247), (381, 382, 1042, 1041), (175, 176, 836, 835), (588, 589, 1249, 1248), (382, 383, 1043, 1042), (176, 177, 837, 836), (589, 590, 1250, 1249), (383, 384, 1044, 1043), (177, 178, 838, 837), (590, 591, 1251, 1250), (384, 385, 1045, 1044), (178, 179, 839, 838), (591, 592, 1252, 1251), (385, 386, 1046, 1045), (179, 180, 840, 839), (592, 593, 1253, 1252), (386, 387, 1047, 1046), (180, 181, 841, 840), (593, 594, 1254, 1253), (387, 388, 1048, 1047), (181, 182, 842, 841), (594, 595, 1255, 1254), (388, 389, 1049, 1048), (182, 183, 843, 842), (595, 596, 1256, 1255), (389, 390, 1050, 1049), (183, 184, 844, 843), (596, 597, 1257, 1256), (390, 391, 1051, 1050), (184, 185, 845, 844), (597, 598, 1258, 1257), (391, 392, 1052, 1051), (185, 186, 846, 845), (598, 599, 1259, 1258), (392, 393, 1053, 1052), (186, 187, 847, 846), (599, 600, 1260, 1259), (393, 394, 1054, 1053), (187, 188, 848, 847), (600, 601, 1261, 1260), (394, 395, 1055, 1054), (188, 189, 849, 848), (601, 602, 1262, 1261), (395, 396, 1056, 1055), (189, 190, 850, 849), (602, 603, 1263, 1262), (396, 397, 1057, 1056), (190, 191, 851, 850), (603, 604, 1264, 1263), (397, 398, 1058, 1057), (191, 192, 852, 851), (604, 605, 1265, 1264), (398, 399, 1059, 1058), (192, 193, 853, 852), (605, 606, 1266, 1265), (399, 400, 1060, 1059), (193, 194, 854, 853), (606, 607, 1267, 1266), (400, 401, 1061, 1060), (194, 195, 855, 854), (607, 608, 1268, 1267), (401, 402, 1062, 1061), (195, 196, 856, 855), (608, 609, 1269, 1268), (402, 403, 1063, 1062), (196, 197, 857, 856), (609, 610, 1270, 1269), (403, 404, 1064, 1063), (197, 198, 858, 857), (610, 611, 1271, 1270), (404, 405, 1065, 1064), (198, 199, 859, 858), (611, 612, 1272, 1271), (405, 406, 1066, 1065), (199, 200, 860, 859), (612, 613, 1273, 1272), (406, 407, 1067, 1066), (200, 201, 861, 860), (613, 614, 1274, 1273), (407, 408, 1068, 1067), (201, 202, 862, 861), (614, 615, 1275, 1274), (408, 409, 1069, 1068), (202, 203, 863, 862), (615, 616, 1276, 1275), (409, 410, 1070, 1069), (203, 204, 864, 863), (616, 617, 1277, 1276), (410, 411, 1071, 1070), (204, 205, 865, 864), (617, 618, 1278, 1277), (411, 412, 1072, 1071), (205, 206, 866, 865), (618, 619, 1279, 1278), (412, 413, 1073, 1072), (206, 207, 867, 866), (0, 1, 661, 660), (619, 620, 1280, 1279), (413, 414, 1074, 1073), (207, 208, 868, 867), (1, 2, 662, 661), (620, 621, 1281, 1280), (414, 415, 1075, 1074), (208, 209, 869, 868), (2, 3, 663, 662), (621, 622, 1282, 1281), (415, 416, 1076, 1075), (209, 210, 870, 869), (3, 4, 664, 663), (622, 623, 1283, 1282), (416, 417, 1077, 1076), (210, 211, 871, 870), (4, 5, 665, 664), (623, 624, 1284, 1283), (417, 418, 1078, 1077), (211, 212, 872, 871), (5, 6, 666, 665), (624, 625, 1285, 1284), (418, 419, 1079, 1078), (212, 213, 873, 872), (6, 7, 667, 666), (625, 626, 1286, 1285), (419, 420, 1080, 1079), (213, 214, 874, 873), (7, 8, 668, 667), (626, 627, 1287, 1286), (420, 421, 1081, 1080), (214, 215, 875, 874), (8, 9, 669, 668), (627, 628, 1288, 1287), (421, 422, 1082, 1081), (215, 216, 876, 875), (9, 10, 670, 669), (628, 629, 1289, 1288), (422, 423, 1083, 1082), (216, 217, 877, 876), (10, 11, 671, 670), (629, 630, 1290, 1289), (423, 424, 1084, 1083), (217, 218, 878, 877), (11, 12, 672, 671), (630, 631, 1291, 1290), (424, 425, 1085, 1084), (218, 219, 879, 878), (12, 13, 673, 672), (631, 632, 1292, 1291), (425, 426, 1086, 1085), (219, 220, 880, 879), (13, 14, 674, 673), (632, 633, 1293, 1292), (426, 427, 1087, 1086), (220, 221, 881, 880), (14, 15, 675, 674), (633, 634, 1294, 1293), (427, 428, 1088, 1087), (221, 222, 882, 881), (15, 16, 676, 675), (634, 635, 1295, 1294), (428, 429, 1089, 1088), (222, 223, 883, 882), (16, 17, 677, 676), (635, 636, 1296, 1295), (429, 430, 1090, 1089), (223, 224, 884, 883), (17, 18, 678, 677), (636, 637, 1297, 1296), (430, 431, 1091, 1090), (224, 225, 885, 884), (18, 19, 679, 678), (637, 638, 1298, 1297), (431, 432, 1092, 1091), (225, 226, 886, 885), (19, 20, 680, 679), (638, 639, 1299, 1298), (432, 433, 1093, 1092), (226, 227, 887, 886), (20, 21, 681, 680), (639, 640, 1300, 1299), (433, 434, 1094, 1093), (227, 228, 888, 887), (21, 22, 682, 681), (640, 641, 1301, 1300), (434, 435, 1095, 1094), (228, 229, 889, 888), (22, 23, 683, 682), (641, 642, 1302, 1301), (435, 436, 1096, 1095), (229, 230, 890, 889), (23, 24, 684, 683), (642, 643, 1303, 1302), (436, 437, 1097, 1096), (230, 231, 891, 890), (24, 25, 685, 684), (643, 644, 1304, 1303), (437, 438, 1098, 1097), (231, 232, 892, 891), (25, 26, 686, 685), (644, 645, 1305, 1304), (438, 439, 1099, 1098), (232, 233, 893, 892), (26, 27, 687, 686), (645, 646, 1306, 1305), (439, 440, 1100, 1099), (233, 234, 894, 893), (27, 28, 688, 687), (646, 647, 1307, 1306), (440, 441, 1101, 1100), (234, 235, 895, 894), (28, 29, 689, 688), (647, 648, 1308, 1307), (441, 442, 1102, 1101), (235, 236, 896, 895), (29, 30, 690, 689), (648, 649, 1309, 1308), (442, 443, 1103, 1102), (236, 237, 897, 896), (30, 31, 691, 690), (649, 650, 1310, 1309), (443, 444, 1104, 1103), (237, 238, 898, 897), (31, 32, 692, 691), (650, 651, 1311, 1310), (444, 445, 1105, 1104), (238, 239, 899, 898), (32, 33, 693, 692), (651, 652, 1312, 1311), (445, 446, 1106, 1105), (239, 240, 900, 899), (33, 34, 694, 693), (652, 653, 1313, 1312), (446, 447, 1107, 1106), (240, 241, 901, 900), (34, 35, 695, 694), (653, 654, 1314, 1313), (447, 448, 1108, 1107), (241, 242, 902, 901), (35, 36, 696, 695), (654, 655, 1315, 1314), (448, 449, 1109, 1108), (242, 243, 903, 902), (36, 37, 697, 696), (655, 656, 1316, 1315), (449, 450, 1110, 1109), (243, 244, 904, 903), (37, 38, 698, 697), (656, 657, 1317, 1316), (450, 451, 1111, 1110), (244, 245, 905, 904), (38, 39, 699, 698), (657, 658, 1318, 1317), (451, 452, 1112, 1111), (245, 246, 906, 905), (39, 40, 700, 699), (658, 659, 1319, 1318), (452, 453, 1113, 1112), (246, 247, 907, 906), (40, 41, 701, 700), (453, 454, 1114, 1113), (247, 248, 908, 907), (41, 42, 702, 701), (454, 455, 1115, 1114), (248, 249, 909, 908), (42, 43, 703, 702), (455, 456, 1116, 1115), (249, 250, 910, 909), (43, 44, 704, 703), (456, 457, 1117, 1116), (250, 251, 911, 910), (44, 45, 705, 704), (457, 458, 1118, 1117), (251, 252, 912, 911), (45, 46, 706, 705), (458, 459, 1119, 1118), (252, 253, 913, 912), (46, 47, 707, 706), (459, 460, 1120, 1119), (253, 254, 914, 913), (47, 48, 708, 707), (460, 461, 1121, 1120), (254, 255, 915, 914), (48, 49, 709, 708), (461, 462, 1122, 1121), (255, 256, 916, 915), (49, 50, 710, 709), (462, 463, 1123, 1122), (256, 257, 917, 916), (50, 51, 711, 710), (463, 464, 1124, 1123), (257, 258, 918, 917), (51, 52, 712, 711), (464, 465, 1125, 1124), (258, 259, 919, 918), (52, 53, 713, 712), (465, 466, 1126, 1125), (259, 260, 920, 919), (53, 54, 714, 713), (466, 467, 1127, 1126), (260, 261, 921, 920), (54, 55, 715, 714), (467, 468, 1128, 1127), (261, 262, 922, 921), (55, 56, 716, 715), (468, 469, 1129, 1128), (262, 263, 923, 922), (56, 57, 717, 716), (469, 470, 1130, 1129), (263, 264, 924, 923), (57, 58, 718, 717), (470, 471, 1131, 1130), (264, 265, 925, 924), (58, 59, 719, 718), (471, 472, 1132, 1131), (265, 266, 926, 925), (59, 60, 720, 719), (472, 473, 1133, 1132), (266, 267, 927, 926), (60, 61, 721, 720), (473, 474, 1134, 1133), (267, 268, 928, 927), (61, 62, 722, 721), (474, 475, 1135, 1134), (268, 269, 929, 928), (62, 63, 723, 722), (475, 476, 1136, 1135), (269, 270, 930, 929), (63, 64, 724, 723), (476, 477, 1137, 1136), (270, 271, 931, 930), (64, 65, 725, 724), (477, 478, 1138, 1137), (271, 272, 932, 931), (65, 66, 726, 725), (478, 479, 1139, 1138), (272, 273, 933, 932), (66, 67, 727, 726), (479, 480, 1140, 1139), (273, 274, 934, 933), (67, 68, 728, 727), (480, 481, 1141, 1140), (274, 275, 935, 934), (68, 69, 729, 728), (481, 482, 1142, 1141), (275, 276, 936, 935), (69, 70, 730, 729), (482, 483, 1143, 1142), (276, 277, 937, 936), (70, 71, 731, 730), (483, 484, 1144, 1143), (277, 278, 938, 937), (71, 72, 732, 731), (484, 485, 1145, 1144), (278, 279, 939, 938), (72, 73, 733, 732), (485, 486, 1146, 1145), (279, 280, 940, 939), (73, 74, 734, 733), (486, 487, 1147, 1146), (280, 281, 941, 940), (74, 75, 735, 734), (487, 488, 1148, 1147), (281, 282, 942, 941), (75, 76, 736, 735), (488, 489, 1149, 1148), (282, 283, 943, 942), (76, 77, 737, 736), (489, 490, 1150, 1149), (283, 284, 944, 943), (77, 78, 738, 737), (490, 491, 1151, 1150), (284, 285, 945, 944), (78, 79, 739, 738), (491, 492, 1152, 1151), (285, 286, 946, 945), (79, 80, 740, 739), (492, 493, 1153, 1152), (286, 287, 947, 946), (80, 81, 741, 740), (493, 494, 1154, 1153), (287, 288, 948, 947), (81, 82, 742, 741), (494, 495, 1155, 1154), (288, 289, 949, 948), (82, 83, 743, 742), (495, 496, 1156, 1155), (289, 290, 950, 949), (83, 84, 744, 743), (496, 497, 1157, 1156), (290, 291, 951, 950)])
me_mesh_003.update()
me_mesh_005 = bpy.data.meshes.new('Mesh.005')
me_mesh_005.from_pydata([(201.5, -2842.0, 0.0), (201.5, -2763.0, 0.0), (201.6, -2701.0, 0.0), (201.7, -2654.0, 0.0), (201.9, -2619.0, 0.0), (202.3, -2594.0, 0.0), (202.9, -2577.0, 0.0), (203.8, -2565.0, 0.0), (205.1, -2558.0, 0.0), (206.9, -2553.0, 0.0), (209.3, -2551.0, 0.0), (212.3, -2550.0, 0.0), (216.1, -2549.0, 0.0), (220.8, -2549.0, 0.0), (226.6, -2549.0, 0.0), (233.5, -2549.0, 0.0), (241.7, -2548.0, 0.0), (251.3, -2548.0, 0.0), (262.3, -2548.0, 0.0), (274.8, -2548.0, 0.0), (288.9, -2548.0, 0.0), (304.7, -2548.0, 0.0), (322.1, -2548.0, 0.0), (341.3, -2547.0, 0.0), (362.2, -2546.0, 0.0), (384.8, -2545.0, 0.0), (409.1, -2544.0, 0.0), (435.1, -2542.0, 0.0), (462.8, -2540.0, 0.0), (492.2, -2537.0, 0.0), (523.2, -2533.0, 0.0), (555.9, -2529.0, 0.0), (590.1, -2524.0, 0.0), (626.0, -2519.0, 0.0), (663.5, -2512.0, 0.0), (702.5, -2505.0, 0.0), (743.1, -2497.0, 0.0), (785.2, -2488.0, 0.0), (828.9, -2478.0, 0.0), (874.1, -2467.0, 0.0), (920.7, -2455.0, 0.0), (968.8, -2442.0, 0.0), (1018.0, -2428.0, 0.0), (1069.0, -2413.0, 0.0), (1120.0, -2396.0, 0.0), (1173.0, -2379.0, 0.0), (1226.0, -2361.0, 0.0), (1279.0, -2342.0, 0.0), (1333.0, -2323.0, 0.0), (1386.0, -2303.0, 0.0), (1438.0, -2282.0, 0.0), (1489.0, -2262.0, 0.0), (1539.0, -2241.0, 0.0), (1587.0, -2221.0, 0.0), (1632.0, -2201.0, 0.0), (1675.0, -2182.0, 0.0), (1716.0, -2163.0, 0.0), (1753.0, -2146.0, 0.0), (1787.0, -2128.0, 0.0), (1818.0, -2112.0, 0.0), (1845.0, -2097.0, 0.0), (1869.0, -2083.0, 0.0), (1890.0, -2069.0, 0.0), (1908.0, -2057.0, 0.0), (1923.0, -2045.0, 0.0), (1935.0, -2034.0, 0.0), (1945.0, -2024.0, 0.0), (1952.0, -2014.0, 0.0), (1957.0, -2005.0, 0.0), (1960.0, -1997.0, 0.0), (1961.0, -1988.0, 0.0), (1960.0, -1979.0, 0.0), (1956.0, -1971.0, 0.0), (1951.0, -1962.0, 0.0), (1944.0, -1952.0, 0.0), (1935.0, -1942.0, 0.0), (1924.0, -1931.0, 0.0), (1911.0, -1919.0, 0.0), (1895.0, -1905.0, 0.0), (1878.0, -1889.0, 0.0), (1858.0, -1872.0, 0.0), (1835.0, -1852.0, 0.0), (1811.0, -1831.0, 0.0), (1784.0, -1807.0, 0.0), (1755.0, -1781.0, 0.0), (1724.0, -1753.0, 0.0), (1691.0, -1723.0, 0.0), (1656.0, -1690.0, 0.0), (1619.0, -1656.0, 0.0), (1581.0, -1619.0, 0.0), (1542.0, -1581.0, 0.0), (1501.0, -1541.0, 0.0), (1460.0, -1500.0, 0.0), (1417.0, -1458.0, 0.0), (1375.0, -1414.0, 0.0), (1332.0, -1370.0, 0.0), (1290.0, -1326.0, 0.0), (1247.0, -1281.0, 0.0), (1206.0, -1237.0, 0.0), (1165.0, -1192.0, 0.0), (1125.0, -1148.0, 0.0), (1087.0, -1105.0, 0.0), (1050.0, -1064.0, 0.0), (1015.0, -1024.0, 0.0), (982.5, -985.3, 0.0), (952.2, -949.0, 0.0), (924.4, -915.0, 0.0), (899.3, -883.3, 0.0), (876.8, -854.2, 0.0), (857.1, -827.7, 0.0), (840.2, -803.7, 0.0), (825.9, -782.5, 0.0), (814.3, -763.7, 0.0), (805.1, -747.5, 0.0), (798.3, -733.5, 0.0), (793.5, -721.8, 0.0), (790.7, -712.0, 0.0), (789.5, -704.0, 0.0), (790.0, -697.6, 0.0), (791.8, -692.6, 0.0), (794.8, -688.9, 0.0), (799.1, -686.4, 0.0), (804.4, -684.8, 0.0), (810.9, -684.0, 0.0), (818.3, -683.9, 0.0), (826.8, -684.4, 0.0), (836.4, -685.4, 0.0), (847.1, -686.7, 0.0), (859.0, -688.2, 0.0), (872.1, -690.0, 0.0), (886.6, -691.7, 0.0), (902.4, -693.5, 0.0), (919.5, -695.2, 0.0), (938.0, -696.7, 0.0), (957.8, -698.0, 0.0), (978.8, -699.0, 0.0), (1001.0, -699.6, 0.0), (1024.0, -699.9, 0.0), (1049.0, -699.7, 0.0), (1074.0, -699.1, 0.0), (1100.0, -697.9, 0.0), (1126.0, -696.2, 0.0), (1153.0, -693.9, 0.0), (1181.0, -691.1, 0.0), (1208.0, -687.7, 0.0), (1235.0, -683.7, 0.0), (1262.0, -679.2, 0.0), (1289.0, -674.3, 0.0), (1315.0, -668.8, 0.0), (1341.0, -663.0, 0.0), (1366.0, -656.8, 0.0), (1391.0, -650.3, 0.0), (1414.0, -643.7, 0.0), (1436.0, -636.9, 0.0), (1458.0, -630.0, 0.0), (1478.0, -623.3, 0.0), (1496.0, -616.6, 0.0), (1514.0, -610.1, 0.0), (1529.0, -603.8, 0.0), (1544.0, -597.8, 0.0), (1556.0, -592.0, 0.0), (1567.0, -586.4, 0.0), (1577.0, -581.2, 0.0), (1585.0, -576.1, 0.0), (1591.0, -571.2, 0.0), (1595.0, -566.5, 0.0), (1598.0, -561.9, 0.0), (1598.0, -557.3, 0.0), (1598.0, -552.7, 0.0), (1595.0, -547.9, 0.0), (1591.0, -542.9, 0.0), (1585.0, -537.6, 0.0), (1577.0, -531.8, 0.0), (1568.0, -525.3, 0.0), (1557.0, -518.2, 0.0), (1545.0, -510.2, 0.0), (1531.0, -501.1, 0.0), (1515.0, -490.8, 0.0), (1498.0, -479.0, 0.0), (1480.0, -465.7, 0.0), (1460.0, -450.6, 0.0), (1439.0, -433.6, 0.0), (1416.0, -414.6, 0.0), (1392.0, -393.4, 0.0), (1368.0, -370.2, 0.0), (1341.0, -344.7, 0.0), (1314.0, -317.0, 0.0), (1286.0, -287.1, 0.0), (1257.0, -255.1, 0.0), (1227.0, -221.0, 0.0), (1196.0, -185.0, 0.0), (1164.0, -147.1, 0.0), (1132.0, -107.5, 0.0), (1099.0, -66.44, 0.0), (1066.0, -24.02, 0.0), (1032.0, 19.53, 0.0), (998.5, 63.99, 0.0), (964.7, 109.1, 0.0), (930.9, 154.7, 0.0), (897.5, 200.4, 0.0), (864.6, 245.9, 0.0), (832.3, 291.0, 0.0), (801.0, 335.3, 0.0), (770.9, 378.5, 0.0), (742.2, 420.2, 0.0), (715.2, 460.2, 0.0), (690.0, 498.0, 0.0), (666.7, 533.5, 0.0), (645.6, 566.5, 0.0), (626.7, 596.8, 0.0), (610.0, 624.5, 0.0), (595.6, 649.3, 0.0), (583.3, 671.5, 0.0), (573.2, 690.9, 0.0), (565.1, 707.7, 0.0), (558.9, 722.2, 0.0), (554.4, 734.4, 0.0), (551.4, 744.6, 0.0), (549.7, 753.1, 0.0), (549.1, 760.1, 0.0), (549.4, 765.7, 0.0), (550.6, 770.2, 0.0), (552.6, 773.7, 0.0), (555.2, 776.3, 0.0), (558.4, 778.2, 0.0), (562.1, 779.5, 0.0), (566.3, 780.2, 0.0), (571.0, 780.5, 0.0), (576.3, 780.3, 0.0), (582.2, 779.7, 0.0), (588.7, 778.7, 0.0), (595.9, 777.4, 0.0), (603.8, 775.7, 0.0), (612.4, 773.8, 0.0), (621.8, 771.5, 0.0), (631.9, 769.1, 0.0), (642.9, 766.4, 0.0), (654.6, 763.7, 0.0), (667.0, 760.8, 0.0), (680.2, 757.9, 0.0), (694.0, 755.1, 0.0), (708.5, 752.4, 0.0), (723.6, 749.9, 0.0), (739.2, 747.6, 0.0), (755.3, 745.7, 0.0), (771.7, 744.0, 0.0), (788.5, 742.8, 0.0), (805.6, 742.0, 0.0), (822.9, 741.7, 0.0), (840.2, 741.8, 0.0), (857.5, 742.4, 0.0), (874.8, 743.5, 0.0), (891.8, 745.0, 0.0), (908.6, 746.9, 0.0), (924.9, 749.3, 0.0), (940.7, 752.0, 0.0), (956.0, 755.1, 0.0), (970.4, 758.4, 0.0), (984.1, 762.0, 0.0), (996.9, 765.9, 0.0), (1009.0, 770.0, 0.0), (1020.0, 774.2, 0.0), (1029.0, 778.6, 0.0), (1038.0, 783.2, 0.0), (1045.0, 787.9, 0.0), (1052.0, 792.7, 0.0), (1057.0, 797.6, 0.0), (1060.0, 802.6, 0.0), (1063.0, 807.7, 0.0), (1064.0, 812.9, 0.0), (1064.0, 818.2, 0.0), (1062.0, 823.7, 0.0), (1059.0, 829.4, 0.0), (1055.0, 835.5, 0.0), (1050.0, 842.1, 0.0), (1043.0, 849.2, 0.0), (1034.0, 857.1, 0.0), (1024.0, 865.8, 0.0), (1013.0, 875.5, 0.0), (1000.0, 886.6, 0.0), (985.7, 899.0, 0.0), (969.8, 913.2, 0.0), (952.2, 929.1, 0.0), (933.1, 947.1, 0.0), (912.4, 967.0, 0.0), (890.3, 989.1, 0.0), (866.6, 1013.0, 0.0), (841.7, 1040.0, 0.0), (815.4, 1068.0, 0.0), (787.9, 1099.0, 0.0), (759.3, 1132.0, 0.0), (729.8, 1166.0, 0.0), (699.4, 1202.0, 0.0), (668.4, 1240.0, 0.0), (636.9, 1279.0, 0.0), (604.9, 1319.0, 0.0), (572.8, 1360.0, 0.0), (540.6, 1402.0, 0.0), (508.5, 1445.0, 0.0), (476.7, 1487.0, 0.0), (445.2, 1530.0, 0.0), (414.2, 1573.0, 0.0), (383.8, 1615.0, 0.0), (354.2, 1657.0, 0.0), (325.6, 1698.0, 0.0), (298.0, 1738.0, 0.0), (271.6, 1777.0, 0.0), (246.5, 1815.0, 0.0), (222.7, 1851.0, 0.0), (200.3, 1885.0, 0.0), (179.5, 1918.0, 0.0), (160.1, 1949.0, 0.0), (142.3, 1977.0, 0.0), (126.0, 2004.0, 0.0), (111.1, 2029.0, 0.0), (97.59, 2052.0, 0.0), (85.46, 2073.0, 0.0), (74.56, 2092.0, 0.0), (64.8, 2109.0, 0.0), (56.05, 2124.0, 0.0), (48.2, 2138.0, 0.0), (41.15, 2150.0, 0.0), (34.79, 2161.0, 0.0), (29.03, 2170.0, 0.0), (23.77, 2178.0, 0.0), (18.92, 2184.0, 0.0), (14.39, 2189.0, 0.0), (10.11, 2193.0, 0.0), (6.0, 2196.0, 0.0), (1.989, 2197.0, 0.0), (-1.989, 2197.0, 0.0), (-6.001, 2196.0, 0.0), (-10.11, 2193.0, 0.0), (-14.39, 2189.0, 0.0), (-18.92, 2184.0, 0.0), (-23.77, 2178.0, 0.0), (-29.03, 2170.0, 0.0), (-34.79, 2161.0, 0.0), (-41.15, 2150.0, 0.0), (-48.2, 2138.0, 0.0), (-56.05, 2124.0, 0.0), (-64.8, 2109.0, 0.0), (-74.56, 2092.0, 0.0), (-85.46, 2073.0, 0.0), (-97.59, 2052.0, 0.0), (-111.1, 2029.0, 0.0), (-126.0, 2004.0, 0.0), (-142.3, 1977.0, 0.0), (-160.1, 1949.0, 0.0), (-179.5, 1918.0, 0.0), (-200.4, 1885.0, 0.0), (-222.7, 1851.0, 0.0), (-246.5, 1815.0, 0.0), (-271.6, 1777.0, 0.0), (-298.0, 1738.0, 0.0), (-325.6, 1698.0, 0.0), (-354.2, 1657.0, 0.0), (-383.8, 1615.0, 0.0), (-414.2, 1573.0, 0.0), (-445.2, 1530.0, 0.0), (-476.7, 1487.0, 0.0), (-508.5, 1445.0, 0.0), (-540.6, 1402.0, 0.0), (-572.8, 1360.0, 0.0), (-604.9, 1319.0, 0.0), (-636.9, 1279.0, 0.0), (-668.4, 1240.0, 0.0), (-699.4, 1202.0, 0.0), (-729.8, 1166.0, 0.0), (-759.3, 1132.0, 0.0), (-787.9, 1099.0, 0.0), (-815.4, 1068.0, 0.0), (-841.7, 1040.0, 0.0), (-866.6, 1013.0, 0.0), (-890.3, 989.1, 0.0), (-912.4, 967.0, 0.0), (-933.1, 947.1, 0.0), (-952.2, 929.1, 0.0), (-969.8, 913.2, 0.0), (-985.7, 899.0, 0.0), (-1000.0, 886.6, 0.0), (-1013.0, 875.5, 0.0), (-1024.0, 865.8, 0.0), (-1034.0, 857.1, 0.0), (-1043.0, 849.2, 0.0), (-1050.0, 842.1, 0.0), (-1055.0, 835.5, 0.0), (-1059.0, 829.4, 0.0), (-1062.0, 823.7, 0.0), (-1064.0, 818.2, 0.0), (-1064.0, 812.9, 0.0), (-1063.0, 807.7, 0.0), (-1060.0, 802.6, 0.0), (-1057.0, 797.6, 0.0), (-1052.0, 792.7, 0.0), (-1045.0, 787.9, 0.0), (-1038.0, 783.2, 0.0), (-1029.0, 778.6, 0.0), (-1020.0, 774.2, 0.0), (-1009.0, 770.0, 0.0), (-996.9, 765.9, 0.0), (-984.1, 762.0, 0.0), (-970.4, 758.4, 0.0), (-956.0, 755.1, 0.0), (-940.7, 752.0, 0.0), (-924.9, 749.3, 0.0), (-908.6, 746.9, 0.0), (-891.8, 745.0, 0.0), (-874.8, 743.5, 0.0), (-857.5, 742.4, 0.0), (-840.2, 741.8, 0.0), (-822.9, 741.7, 0.0), (-805.6, 742.0, 0.0), (-788.5, 742.8, 0.0), (-771.7, 744.0, 0.0), (-755.3, 745.7, 0.0), (-739.2, 747.6, 0.0), (-723.6, 749.9, 0.0), (-708.5, 752.4, 0.0), (-694.0, 755.1, 0.0), (-680.2, 757.9, 0.0), (-667.0, 760.8, 0.0), (-654.6, 763.7, 0.0), (-642.9, 766.4, 0.0), (-631.9, 769.1, 0.0), (-621.8, 771.5, 0.0), (-612.4, 773.8, 0.0), (-603.8, 775.7, 0.0), (-595.9, 777.4, 0.0), (-588.7, 778.7, 0.0), (-582.2, 779.7, 0.0), (-576.3, 780.3, 0.0), (-571.0, 780.5, 0.0), (-566.3, 780.2, 0.0), (-562.1, 779.5, 0.0), (-558.4, 778.2, 0.0), (-555.2, 776.3, 0.0), (-552.6, 773.7, 0.0), (-550.6, 770.2, 0.0), (-549.4, 765.7, 0.0), (-549.1, 760.1, 0.0), (-549.7, 753.1, 0.0), (-551.4, 744.6, 0.0), (-554.4, 734.4, 0.0), (-558.9, 722.2, 0.0), (-565.1, 707.7, 0.0), (-573.2, 690.9, 0.0), (-583.3, 671.5, 0.0), (-595.6, 649.3, 0.0), (-610.0, 624.5, 0.0), (-626.7, 596.8, 0.0), (-645.6, 566.5, 0.0), (-666.7, 533.5, 0.0), (-690.0, 498.0, 0.0), (-715.2, 460.2, 0.0), (-742.2, 420.2, 0.0), (-770.9, 378.5, 0.0), (-801.0, 335.3, 0.0), (-832.3, 291.0, 0.0), (-864.6, 245.9, 0.0), (-897.5, 200.4, 0.0), (-930.9, 154.7, 0.0), (-964.7, 109.1, 0.0), (-998.5, 63.99, 0.0), (-1032.0, 19.53, 0.0), (-1066.0, -24.02, 0.0), (-1099.0, -66.44, 0.0), (-1132.0, -107.5, 0.0), (-1164.0, -147.1, 0.0), (-1196.0, -185.0, 0.0), (-1227.0, -221.0, 0.0), (-1257.0, -255.1, 0.0), (-1286.0, -287.1, 0.0), (-1314.0, -317.0, 0.0), (-1341.0, -344.7, 0.0), (-1368.0, -370.2, 0.0), (-1392.0, -393.4, 0.0), (-1416.0, -414.6, 0.0), (-1439.0, -433.6, 0.0), (-1460.0, -450.6, 0.0), (-1480.0, -465.7, 0.0), (-1498.0, -479.0, 0.0), (-1515.0, -490.8, 0.0), (-1531.0, -501.1, 0.0), (-1545.0, -510.2, 0.0), (-1557.0, -518.2, 0.0), (-1568.0, -525.3, 0.0), (-1577.0, -531.8, 0.0), (-1585.0, -537.6, 0.0), (-1591.0, -542.9, 0.0), (-1595.0, -547.9, 0.0), (-1598.0, -552.7, 0.0), (-1598.0, -557.3, 0.0), (-1598.0, -561.9, 0.0), (-1595.0, -566.5, 0.0), (-1591.0, -571.2, 0.0), (-1585.0, -576.1, 0.0), (-1577.0, -581.2, 0.0), (-1567.0, -586.4, 0.0), (-1556.0, -592.0, 0.0), (-1544.0, -597.8, 0.0), (-1529.0, -603.8, 0.0), (-1514.0, -610.1, 0.0), (-1496.0, -616.6, 0.0), (-1478.0, -623.3, 0.0), (-1458.0, -630.0, 0.0), (-1436.0, -636.9, 0.0), (-1414.0, -643.7, 0.0), (-1391.0, -650.3, 0.0), (-1366.0, -656.8, 0.0), (-1341.0, -663.0, 0.0), (-1315.0, -668.8, 0.0), (-1289.0, -674.3, 0.0), (-1262.0, -679.2, 0.0), (-1235.0, -683.7, 0.0), (-1208.0, -687.7, 0.0), (-1181.0, -691.1, 0.0), (-1153.0, -693.9, 0.0), (-1126.0, -696.2, 0.0), (-1100.0, -697.9, 0.0), (-1074.0, -699.1, 0.0), (-1049.0, -699.7, 0.0), (-1024.0, -699.9, 0.0), (-1001.0, -699.6, 0.0), (-978.8, -699.0, 0.0), (-957.8, -698.0, 0.0), (-938.0, -696.7, 0.0), (-919.5, -695.2, 0.0), (-902.4, -693.5, 0.0), (-886.6, -691.7, 0.0), (-872.1, -690.0, 0.0), (-859.0, -688.2, 0.0), (-847.1, -686.7, 0.0), (-836.4, -685.4, 0.0), (-826.8, -684.4, 0.0), (-818.3, -683.9, 0.0), (-810.9, -684.0, 0.0), (-804.4, -684.8, 0.0), (-799.1, -686.4, 0.0), (-794.8, -688.9, 0.0), (-791.8, -692.6, 0.0), (-790.0, -697.6, 0.0), (-789.5, -704.0, 0.0), (-790.7, -712.0, 0.0), (-793.5, -721.8, 0.0), (-798.3, -733.5, 0.0), (-805.1, -747.5, 0.0), (-814.3, -763.7, 0.0), (-825.9, -782.5, 0.0), (-840.2, -803.7, 0.0), (-857.1, -827.7, 0.0), (-876.8, -854.2, 0.0), (-899.3, -883.3, 0.0), (-924.4, -915.0, 0.0), (-952.2, -949.0, 0.0), (-982.5, -985.3, 0.0), (-1015.0, -1024.0, 0.0), (-1050.0, -1064.0, 0.0), (-1087.0, -1105.0, 0.0), (-1125.0, -1148.0, 0.0), (-1165.0, -1192.0, 0.0), (-1206.0, -1237.0, 0.0), (-1247.0, -1281.0, 0.0), (-1290.0, -1326.0, 0.0), (-1332.0, -1370.0, 0.0), (-1375.0, -1414.0, 0.0), (-1417.0, -1458.0, 0.0), (-1460.0, -1500.0, 0.0), (-1501.0, -1541.0, 0.0), (-1542.0, -1581.0, 0.0), (-1581.0, -1619.0, 0.0), (-1619.0, -1656.0, 0.0), (-1656.0, -1690.0, 0.0), (-1691.0, -1723.0, 0.0), (-1724.0, -1753.0, 0.0), (-1755.0, -1781.0, 0.0), (-1784.0, -1807.0, 0.0), (-1811.0, -1831.0, 0.0), (-1835.0, -1852.0, 0.0), (-1858.0, -1872.0, 0.0), (-1878.0, -1889.0, 0.0), (-1895.0, -1905.0, 0.0), (-1911.0, -1919.0, 0.0), (-1924.0, -1931.0, 0.0), (-1935.0, -1942.0, 0.0), (-1944.0, -1952.0, 0.0), (-1951.0, -1962.0, 0.0), (-1956.0, -1971.0, 0.0), (-1960.0, -1979.0, 0.0), (-1961.0, -1988.0, 0.0), (-1960.0, -1997.0, 0.0), (-1957.0, -2005.0, 0.0), (-1952.0, -2014.0, 0.0), (-1945.0, -2024.0, 0.0), (-1935.0, -2034.0, 0.0), (-1923.0, -2045.0, 0.0), (-1908.0, -2057.0, 0.0), (-1890.0, -2069.0, 0.0), (-1869.0, -2083.0, 0.0), (-1845.0, -2097.0, 0.0), (-1818.0, -2112.0, 0.0), (-1787.0, -2128.0, 0.0), (-1753.0, -2146.0, 0.0), (-1716.0, -2163.0, 0.0), (-1675.0, -2182.0, 0.0), (-1632.0, -2201.0, 0.0), (-1587.0, -2221.0, 0.0), (-1539.0, -2241.0, 0.0), (-1489.0, -2262.0, 0.0), (-1438.0, -2282.0, 0.0), (-1386.0, -2303.0, 0.0), (-1333.0, -2323.0, 0.0), (-1279.0, -2342.0, 0.0), (-1226.0, -2361.0, 0.0), (-1173.0, -2379.0, 0.0), (-1120.0, -2396.0, 0.0), (-1069.0, -2413.0, 0.0), (-1018.0, -2428.0, 0.0), (-968.8, -2442.0, 0.0), (-920.7, -2455.0, 0.0), (-874.1, -2467.0, 0.0), (-828.9, -2478.0, 0.0), (-785.2, -2488.0, 0.0), (-743.1, -2497.0, 0.0), (-702.5, -2505.0, 0.0), (-663.5, -2512.0, 0.0), (-626.0, -2519.0, 0.0), (-590.1, -2524.0, 0.0), (-555.9, -2529.0, 0.0), (-523.2, -2533.0, 0.0), (-492.2, -2537.0, 0.0), (-462.8, -2540.0, 0.0), (-435.1, -2542.0, 0.0), (-409.1, -2544.0, 0.0), (-384.8, -2545.0, 0.0), (-362.2, -2546.0, 0.0), (-341.3, -2547.0, 0.0), (-322.1, -2548.0, 0.0), (-304.7, -2548.0, 0.0), (-288.9, -2548.0, 0.0), (-274.8, -2548.0, 0.0), (-262.3, -2548.0, 0.0), (-251.3, -2548.0, 0.0), (-241.7, -2548.0, 0.0), (-233.5, -2549.0, 0.0), (-226.6, -2549.0, 0.0), (-220.8, -2549.0, 0.0), (-216.1, -2549.0, 0.0), (-212.3, -2550.0, 0.0), (-209.3, -2551.0, 0.0), (-206.9, -2553.0, 0.0), (-205.1, -2558.0, 0.0), (-203.8, -2565.0, 0.0), (-202.9, -2577.0, 0.0), (-202.3, -2594.0, 0.0), (-201.9, -2619.0, 0.0), (-201.7, -2654.0, 0.0), (-201.6, -2701.0, 0.0), (-201.5, -2763.0, 0.0), (-201.5, -2842.0, 0.0)], [(0, 1), (1, 2), (2, 3), (3, 4), (4, 5), (5, 6), (6, 7), (7, 8), (8, 9), (9, 10), (10, 11), (11, 12), (12, 13), (13, 14), (14, 15), (15, 16), (16, 17), (17, 18), (18, 19), (19, 20), (20, 21), (21, 22), (22, 23), (23, 24), (24, 25), (25, 26), (26, 27), (27, 28), (28, 29), (29, 30), (30, 31), (31, 32), (32, 33), (33, 34), (34, 35), (35, 36), (36, 37), (37, 38), (38, 39), (39, 40), (40, 41), (41, 42), (42, 43), (43, 44), (44, 45), (45, 46), (46, 47), (47, 48), (48, 49), (49, 50), (50, 51), (51, 52), (52, 53), (53, 54), (54, 55), (55, 56), (56, 57), (57, 58), (58, 59), (59, 60), (60, 61), (61, 62), (62, 63), (63, 64), (64, 65), (65, 66), (66, 67), (67, 68), (68, 69), (69, 70), (70, 71), (71, 72), (72, 73), (73, 74), (74, 75), (75, 76), (76, 77), (77, 78), (78, 79), (79, 80), (80, 81), (81, 82), (82, 83), (83, 84), (84, 85), (85, 86), (86, 87), (87, 88), (88, 89), (89, 90), (90, 91), (91, 92), (92, 93), (93, 94), (94, 95), (95, 96), (96, 97), (97, 98), (98, 99), (99, 100), (100, 101), (101, 102), (102, 103), (103, 104), (104, 105), (105, 106), (106, 107), (107, 108), (108, 109), (109, 110), (110, 111), (111, 112), (112, 113), (113, 114), (114, 115), (115, 116), (116, 117), (117, 118), (118, 119), (119, 120), (120, 121), (121, 122), (122, 123), (123, 124), (124, 125), (125, 126), (126, 127), (127, 128), (128, 129), (129, 130), (130, 131), (131, 132), (132, 133), (133, 134), (134, 135), (135, 136), (136, 137), (137, 138), (138, 139), (139, 140), (140, 141), (141, 142), (142, 143), (143, 144), (144, 145), (145, 146), (146, 147), (147, 148), (148, 149), (149, 150), (150, 151), (151, 152), (152, 153), (153, 154), (154, 155), (155, 156), (156, 157), (157, 158), (158, 159), (159, 160), (160, 161), (161, 162), (162, 163), (163, 164), (164, 165), (165, 166), (166, 167), (167, 168), (168, 169), (169, 170), (170, 171), (171, 172), (172, 173), (173, 174), (174, 175), (175, 176), (176, 177), (177, 178), (178, 179), (179, 180), (180, 181), (181, 182), (182, 183), (183, 184), (184, 185), (185, 186), (186, 187), (187, 188), (188, 189), (189, 190), (190, 191), (191, 192), (192, 193), (193, 194), (194, 195), (195, 196), (196, 197), (197, 198), (198, 199), (199, 200), (200, 201), (201, 202), (202, 203), (203, 204), (204, 205), (205, 206), (206, 207), (207, 208), (208, 209), (209, 210), (210, 211), (211, 212), (212, 213), (213, 214), (214, 215), (215, 216), (216, 217), (217, 218), (218, 219), (219, 220), (220, 221), (221, 222), (222, 223), (223, 224), (224, 225), (225, 226), (226, 227), (227, 228), (228, 229), (229, 230), (230, 231), (231, 232), (232, 233), (233, 234), (234, 235), (235, 236), (236, 237), (237, 238), (238, 239), (239, 240), (240, 241), (241, 242), (242, 243), (243, 244), (244, 245), (245, 246), (246, 247), (247, 248), (248, 249), (249, 250), (250, 251), (251, 252), (252, 253), (253, 254), (254, 255), (255, 256), (256, 257), (257, 258), (258, 259), (259, 260), (260, 261), (261, 262), (262, 263), (263, 264), (264, 265), (265, 266), (266, 267), (267, 268), (268, 269), (269, 270), (270, 271), (271, 272), (272, 273), (273, 274), (274, 275), (275, 276), (276, 277), (277, 278), (278, 279), (279, 280), (280, 281), (281, 282), (282, 283), (283, 284), (284, 285), (285, 286), (286, 287), (287, 288), (288, 289), (289, 290), (290, 291), (291, 292), (292, 293), (293, 294), (294, 295), (295, 296), (296, 297), (297, 298), (298, 299), (299, 300), (300, 301), (301, 302), (302, 303), (303, 304), (304, 305), (305, 306), (306, 307), (307, 308), (308, 309), (309, 310), (310, 311), (311, 312), (312, 313), (313, 314), (314, 315), (315, 316), (316, 317), (317, 318), (318, 319), (319, 320), (320, 321), (321, 322), (322, 323), (323, 324), (324, 325), (325, 326), (326, 327), (327, 328), (328, 329), (329, 330), (330, 331), (331, 332), (332, 333), (333, 334), (334, 335), (335, 336), (336, 337), (337, 338), (338, 339), (339, 340), (340, 341), (341, 342), (342, 343), (343, 344), (344, 345), (345, 346), (346, 347), (347, 348), (348, 349), (349, 350), (350, 351), (351, 352), (352, 353), (353, 354), (354, 355), (355, 356), (356, 357), (357, 358), (358, 359), (359, 360), (360, 361), (361, 362), (362, 363), (363, 364), (364, 365), (365, 366), (366, 367), (367, 368), (368, 369), (369, 370), (370, 371), (371, 372), (372, 373), (373, 374), (374, 375), (375, 376), (376, 377), (377, 378), (378, 379), (379, 380), (380, 381), (381, 382), (382, 383), (383, 384), (384, 385), (385, 386), (386, 387), (387, 388), (388, 389), (389, 390), (390, 391), (391, 392), (392, 393), (393, 394), (394, 395), (395, 396), (396, 397), (397, 398), (398, 399), (399, 400), (400, 401), (401, 402), (402, 403), (403, 404), (404, 405), (405, 406), (406, 407), (407, 408), (408, 409), (409, 410), (410, 411), (411, 412), (412, 413), (413, 414), (414, 415), (415, 416), (416, 417), (417, 418), (418, 419), (419, 420), (420, 421), (421, 422), (422, 423), (423, 424), (424, 425), (425, 426), (426, 427), (427, 428), (428, 429), (429, 430), (430, 431), (431, 432), (432, 433), (433, 434), (434, 435), (435, 436), (436, 437), (437, 438), (438, 439), (439, 440), (440, 441), (441, 442), (442, 443), (443, 444), (444, 445), (445, 446), (446, 447), (447, 448), (448, 449), (449, 450), (450, 451), (451, 452), (452, 453), (453, 454), (454, 455), (455, 456), (456, 457), (457, 458), (458, 459), (459, 460), (460, 461), (461, 462), (462, 463), (463, 464), (464, 465), (465, 466), (466, 467), (467, 468), (468, 469), (469, 470), (470, 471), (471, 472), (472, 473), (473, 474), (474, 475), (475, 476), (476, 477), (477, 478), (478, 479), (479, 480), (480, 481), (481, 482), (482, 483), (483, 484), (484, 485), (485, 486), (486, 487), (487, 488), (488, 489), (489, 490), (490, 491), (491, 492), (492, 493), (493, 494), (494, 495), (495, 496), (496, 497), (497, 498), (498, 499), (499, 500), (500, 501), (501, 502), (502, 503), (503, 504), (504, 505), (505, 506), (506, 507), (507, 508), (508, 509), (509, 510), (510, 511), (511, 512), (512, 513), (513, 514), (514, 515), (515, 516), (516, 517), (517, 518), (518, 519), (519, 520), (520, 521), (521, 522), (522, 523), (523, 524), (524, 525), (525, 526), (526, 527), (527, 528), (528, 529), (529, 530), (530, 531), (531, 532), (532, 533), (533, 534), (534, 535), (535, 536), (536, 537), (537, 538), (538, 539), (539, 540), (540, 541), (541, 542), (542, 543), (543, 544), (544, 545), (545, 546), (546, 547), (547, 548), (548, 549), (549, 550), (550, 551), (551, 552), (552, 553), (553, 554), (554, 555), (555, 556), (556, 557), (557, 558), (558, 559), (559, 560), (560, 561), (561, 562), (562, 563), (563, 564), (564, 565), (565, 566), (566, 567), (567, 568), (568, 569), (569, 570), (570, 571), (571, 572), (572, 573), (573, 574), (574, 575), (575, 576), (576, 577), (577, 578), (578, 579), (579, 580), (580, 581), (581, 582), (582, 583), (583, 584), (584, 585), (585, 586), (586, 587), (587, 588), (588, 589), (589, 590), (590, 591), (591, 592), (592, 593), (593, 594), (594, 595), (595, 596), (596, 597), (597, 598), (598, 599), (599, 600), (600, 601), (601, 602), (602, 603), (603, 604), (604, 605), (605, 606), (606, 607), (607, 608), (608, 609), (609, 610), (610, 611), (611, 612), (612, 613), (613, 614), (614, 615), (615, 616), (616, 617), (617, 618), (618, 619), (619, 620), (620, 621), (621, 622), (622, 623), (623, 624), (624, 625), (625, 626), (626, 627), (627, 628), (628, 629), (629, 630), (630, 631), (631, 632), (632, 633), (633, 634), (634, 635), (635, 636), (636, 637), (637, 638), (638, 639), (639, 640), (640, 641), (641, 642), (642, 643), (643, 644), (644, 645), (645, 646), (646, 647), (647, 648), (648, 649), (649, 650), (650, 651), (651, 652), (652, 653), (653, 654), (654, 655), (655, 656), (656, 657), (657, 658), (658, 659)], [])
me_mesh_005.update()

# ---- curves / text
cu_nurbspath = bpy.data.curves.new('NurbsPath', 'CURVE')
cu_nurbspath.dimensions = '3D'
_sp = cu_nurbspath.splines.new('NURBS'); _sp.points.add(55)
_sp.points.foreach_set('co', [201.5, -2842.0, 0.0, 1.0, 201.5, -2560.0, 0.0, 1.0, 201.5, -2546.0, 0.0, 1.0, 214.5, -2549.0, 0.0, 1.0, 525.6, -2551.0, 0.0, 1.0, 1093.0, -2433.0, 0.0, 1.0, 1891.0, -2104.0, 0.0, 1.0, 2014.0, -1978.0, 0.0, 1.0, 1890.0, -1916.0, 0.0, 1.0, 1331.0, -1392.0, 0.0, 1.0, 766.7, -750.8, 0.0, 1.0, 772.8, -657.2, 0.0, 1.0, 883.9, -708.0, 0.0, 1.0, 1267.0, -703.3, 0.0, 1.0, 1592.0, -585.8, 0.0, 1.0, 1642.0, -546.5, 0.0, 1.0, 1414.0, -465.5, 0.0, 1.0, 991.7, 53.86, 0.0, 1.0, 527.3, 720.9, 0.0, 1.0, 543.1, 791.2, 0.0, 1.0, 595.1, 780.0, 0.0, 1.0, 799.5, 721.5, 0.0, 1.0, 1045.0, 764.1, 0.0, 1.0, 1103.0, 830.2, 0.0, 1.0, 944.0, 900.4, 0.0, 1.0, 506.6, 1423.0, 0.0, 1.0, 107.2, 2012.0, 0.0, 1.0, 14.65, 2214.0, 0.0, 1.0, -14.65, 2214.0, 0.0, 1.0, -107.2, 2012.0, 0.0, 1.0, -506.6, 1423.0, 0.0, 1.0, -944.0, 900.4, 0.0, 1.0, -1103.0, 830.2, 0.0, 1.0, -1045.0, 764.1, 0.0, 1.0, -799.5, 721.5, 0.0, 1.0, -595.1, 780.0, 0.0, 1.0, -543.1, 791.2, 0.0, 1.0, -527.3, 720.9, 0.0, 1.0, -991.7, 53.86, 0.0, 1.0, -1414.0, -465.5, 0.0, 1.0, -1642.0, -546.5, 0.0, 1.0, -1592.0, -585.8, 0.0, 1.0, -1267.0, -703.3, 0.0, 1.0, -883.9, -708.0, 0.0, 1.0, -772.8, -657.2, 0.0, 1.0, -766.7, -750.8, 0.0, 1.0, -1331.0, -1392.0, 0.0, 1.0, -1890.0, -1916.0, 0.0, 1.0, -2014.0, -1978.0, 0.0, 1.0, -1891.0, -2104.0, 0.0, 1.0, -1093.0, -2433.0, 0.0, 1.0, -525.6, -2551.0, 0.0, 1.0, -214.5, -2549.0, 0.0, 1.0, -201.5, -2546.0, 0.0, 1.0, -201.5, -2560.0, 0.0, 1.0, -201.5, -2842.0, 0.0, 1.0])
_sp.points.foreach_set('radius', [1194.0, 1194.0, 1194.0, 1194.0, 1194.0, 1194.0, 1194.0, 1194.0, 1194.0, 1194.0, 1194.0, 1194.0, 1194.0, 1194.0, 1194.0, 1194.0, 1194.0, 1194.0, 1194.0, 1194.0, 1194.0, 1194.0, 1194.0, 1194.0, 1194.0, 1194.0, 1194.0, 1194.0, 1194.0, 1194.0, 1194.0, 1194.0, 1194.0, 1194.0, 1194.0, 1194.0, 1194.0, 1194.0, 1194.0, 1194.0, 1194.0, 1194.0, 1194.0, 1194.0, 1194.0, 1194.0, 1194.0, 1194.0, 1194.0, 1194.0, 1194.0, 1194.0, 1194.0, 1194.0, 1194.0, 1194.0])
_sp.order_u = 5
_sp.order_v = 0
_sp.use_endpoint_u = True
cu_nurbspath.materials.append(mat_material_001)
cu_nurbspath.use_path = True
cu_nurbspath.bevel_profile.use_clip = True
cu_nurbspath.bevel_depth = 0.001
cu_nurbspath.fill_mode = 'FULL'
cu_nurbspath_007 = bpy.data.curves.new('NurbsPath.007', 'CURVE')
cu_nurbspath_007.dimensions = '3D'
_sp = cu_nurbspath_007.splines.new('NURBS'); _sp.points.add(55)
_sp.points.foreach_set('co', [201.5, -2842.0, 0.0, 1.0, 201.5, -2560.0, 0.0, 1.0, 201.5, -2546.0, 0.0, 1.0, 214.5, -2549.0, 0.0, 1.0, 525.6, -2551.0, 0.0, 1.0, 1093.0, -2433.0, 0.0, 1.0, 1891.0, -2104.0, 0.0, 1.0, 2014.0, -1978.0, 0.0, 1.0, 1890.0, -1916.0, 0.0, 1.0, 1331.0, -1392.0, 0.0, 1.0, 766.7, -750.8, 0.0, 1.0, 772.8, -657.2, 0.0, 1.0, 883.9, -708.0, 0.0, 1.0, 1267.0, -703.3, 0.0, 1.0, 1592.0, -585.8, 0.0, 1.0, 1642.0, -546.5, 0.0, 1.0, 1414.0, -465.5, 0.0, 1.0, 991.7, 53.86, 0.0, 1.0, 527.3, 720.9, 0.0, 1.0, 543.1, 791.2, 0.0, 1.0, 595.1, 780.0, 0.0, 1.0, 799.5, 721.5, 0.0, 1.0, 1045.0, 764.1, 0.0, 1.0, 1103.0, 830.2, 0.0, 1.0, 944.0, 900.4, 0.0, 1.0, 506.6, 1423.0, 0.0, 1.0, 107.2, 2012.0, 0.0, 1.0, 14.65, 2214.0, 0.0, 1.0, -14.65, 2214.0, 0.0, 1.0, -107.2, 2012.0, 0.0, 1.0, -506.6, 1423.0, 0.0, 1.0, -944.0, 900.4, 0.0, 1.0, -1103.0, 830.2, 0.0, 1.0, -1045.0, 764.1, 0.0, 1.0, -799.5, 721.5, 0.0, 1.0, -595.1, 780.0, 0.0, 1.0, -543.1, 791.2, 0.0, 1.0, -527.3, 720.9, 0.0, 1.0, -991.7, 53.86, 0.0, 1.0, -1414.0, -465.5, 0.0, 1.0, -1642.0, -546.5, 0.0, 1.0, -1592.0, -585.8, 0.0, 1.0, -1267.0, -703.3, 0.0, 1.0, -883.9, -708.0, 0.0, 1.0, -772.8, -657.2, 0.0, 1.0, -766.7, -750.8, 0.0, 1.0, -1331.0, -1392.0, 0.0, 1.0, -1890.0, -1916.0, 0.0, 1.0, -2014.0, -1978.0, 0.0, 1.0, -1891.0, -2104.0, 0.0, 1.0, -1093.0, -2433.0, 0.0, 1.0, -525.6, -2551.0, 0.0, 1.0, -214.5, -2549.0, 0.0, 1.0, -201.5, -2546.0, 0.0, 1.0, -201.5, -2560.0, 0.0, 1.0, -201.5, -2842.0, 0.0, 1.0])
_sp.points.foreach_set('radius', [1194.0, 1194.0, 1194.0, 1194.0, 1194.0, 1194.0, 1194.0, 1194.0, 1194.0, 1194.0, 1194.0, 1194.0, 1194.0, 1194.0, 1194.0, 1194.0, 1194.0, 1194.0, 1194.0, 1194.0, 1194.0, 1194.0, 1194.0, 1194.0, 1194.0, 1194.0, 1194.0, 1194.0, 1194.0, 1194.0, 1194.0, 1194.0, 1194.0, 1194.0, 1194.0, 1194.0, 1194.0, 1194.0, 1194.0, 1194.0, 1194.0, 1194.0, 1194.0, 1194.0, 1194.0, 1194.0, 1194.0, 1194.0, 1194.0, 1194.0, 1194.0, 1194.0, 1194.0, 1194.0, 1194.0, 1194.0])
_sp.order_u = 5
_sp.order_v = 0
_sp.use_endpoint_u = True
cu_nurbspath_007.materials.append(mat_material_001)
cu_nurbspath_007.use_path = True
cu_nurbspath_007.bevel_profile.use_clip = True
cu_nurbspath_007.bevel_depth = 0.001
cu_nurbspath_007.fill_mode = 'FULL'

# ---- objects
ob_camera = bpy.data.objects.new('Camera', cam_camera_001)
ob_circle = bpy.data.objects.new('Circle', me_circle)
ob_nurbspath = bpy.data.objects.new('NurbsPath', cu_nurbspath)
ob_nurbspath_001 = bpy.data.objects.new('NurbsPath.001', me_mesh_003)
ob_nurbspath_002 = bpy.data.objects.new('NurbsPath.002', me_mesh_005)
ob_nurbspath_003 = bpy.data.objects.new('NurbsPath.003', cu_nurbspath_007)

# ---- transforms, parenting, visibility, modifiers, constraints
ob_camera.location = (0.0, 0.0, 764.2)
ob_camera.rotation_euler = (0.0, -0.0, 1.571)
ob_circle.location = (3908.0, 544.3, 409.7)
ob_nurbspath.location = (0.0, 0.0, 0.0)
ob_nurbspath_001.location = (0.0, 0.0, 0.0)
ob_nurbspath_001.scale = (10.0, 10.0, 10.0)
_m = ob_nurbspath_001.modifiers.new('Auto Smooth', 'NODES')
_m.node_group = ng_auto_smooth
_gi = [s.identifier for s in ng_auto_smooth.interface.items_tree if s.item_type == 'SOCKET' and s.in_out == 'INPUT']
_m[_gi[1]] = 3.142  # Angle
ob_nurbspath_002.location = (0.0, 0.0, 0.0)
_m = ob_nurbspath_002.modifiers.new('Auto Smooth', 'NODES')
_m.node_group = ng_auto_smooth
_gi = [s.identifier for s in ng_auto_smooth.interface.items_tree if s.item_type == 'SOCKET' and s.in_out == 'INPUT']
_m[_gi[1]] = 3.142  # Angle
ob_nurbspath_003.location = (0.0, 0.0, 0.0)

# ---- collection membership
scene.collection.objects.link(ob_camera)
scene.collection.objects.link(ob_circle)
col_collection.objects.link(ob_nurbspath)
col_collection.objects.link(ob_nurbspath_001)
col_collection.objects.link(ob_nurbspath_002)
col_collection.objects.link(ob_nurbspath_003)

# ---- scene / render settings (as saved in the file)
scene.camera = ob_camera
scene.frame_start = 1; scene.frame_end = 250; scene.frame_set(1)
scene.render.engine = 'BLENDER_EEVEE_NEXT'
scene.cycles.sampling_pattern = 'TABULATED_SOBOL'
scene.view_settings.view_transform = 'Filmic'
scene.unit_settings.scale_length = 0.001
bpy.context.view_layer.update()
